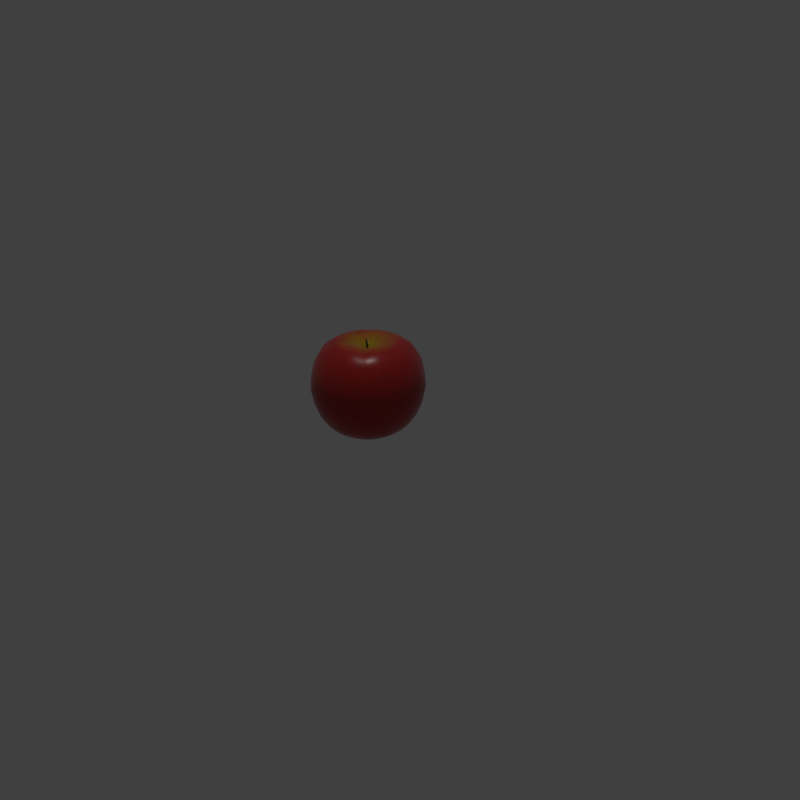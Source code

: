# Source: apple1.blend  (saved by Blender 2.79.0; exported with 4.5.12 LTS)
import bpy
from mathutils import Matrix  # noqa: F401  (used for matrix-valued properties, if any)

bpy.ops.wm.read_factory_settings(use_empty=True)
scene = bpy.context.scene
scene.name = 'Scene'

# ---- collections
col_collection_1 = bpy.data.collections.new('Collection 1'); scene.collection.children.link(col_collection_1)

# ---- images (referenced by path relative to the original .blend; pixels are not part of the script)
import os
ASSET_DIR = os.environ.get("B2B_ASSET_DIR", "")  # directory of the original .blend (textures are referenced by path, not embedded)
HERE = os.path.dirname(os.path.abspath(__file__))  # packed textures are extracted next to this script under _unpacked/

def load_image(name, relpath, width, height, colorspace="sRGB"):
    """Load a texture the original file referenced (path relative to the .blend, or extracted next to this script)."""
    p = next((c for c in (os.path.join(HERE, relpath), os.path.join(ASSET_DIR, relpath)) if relpath and os.path.exists(c)), "")
    if p:
        img = bpy.data.images.load(p, check_existing=True)
        img.name = name
    else:  # same state as the original file: an image datablock whose file is absent (Cycles renders it pink)
        img = bpy.data.images.new(name, width, height)
        img.source = "FILE"
        img.filepath = "//" + (relpath or name)
    img.colorspace_settings.name = colorspace
    return img
img_texture_test = load_image('texture_test', '', 1024, 1024, 'sRGB')

# ---- materials (node trees are filled in below, after node groups)
mat_apple = bpy.data.materials.new('apple')
mat_apple.alpha_threshold = 0.0
mat_apple.roughness = 0.5
mat_stem = bpy.data.materials.new('stem')
mat_stem.alpha_threshold = 0.0
mat_stem.roughness = 0.5

# ---- material node trees
mat_apple.use_nodes = True; mat_apple.node_tree.nodes.clear()
mat_stem.use_nodes = True; mat_stem.node_tree.nodes.clear()
_N = mat_stem.node_tree.nodes; _L = mat_stem.node_tree.links
n0 = _N.new('ShaderNodeOutputMaterial'); n0.name = 'Material Output'; n0.location = (550, 300)
n1 = _N.new('ShaderNodeBsdfPrincipled'); n1.name = 'Principled BSDF'; n1.location = (320, 313)
n1.width = 150
n1.subsurface_method = 'BURLEY'
n1.inputs[2].default_value = 0.875
n1.inputs[3].default_value = 1.45
n1.inputs[9].default_value = (1.0, 1.0, 1.0)
n2 = _N.new('ShaderNodeTexNoise'); n2.name = 'Noise Texture'; n2.location = (-464, 191)
n2.inputs[2].default_value = 20.0
n2.inputs[3].default_value = 12.0
n3 = _N.new('ShaderNodeValToRGB'); n3.name = 'ColorRamp'; n3.location = (-239, 324)
while len(n3.color_ramp.elements) > 1: n3.color_ramp.elements.remove(n3.color_ramp.elements[-1])
n3.color_ramp.elements[0].position = 0.0; n3.color_ramp.elements[0].color = (0.04188, 0.02736, 0.02246, 1.0)
_e = n3.color_ramp.elements.new(0.5); _e.color = (0.07824, 0.1, 0.03111, 1.0)
n4 = _N.new('ShaderNodeTexImage'); n4.name = 'Image Texture'; n4.location = (547, 185)
n4.width = 140
n4.image = img_texture_test
_L.new(n1.outputs[0], n0.inputs[0])
_L.new(n2.outputs[0], n3.inputs[0])
_L.new(n3.outputs[0], n1.inputs[0])
n0.is_active_output = True

# ---- world
world_world = bpy.data.worlds.new('World'); scene.world = world_world
world_world.color = (0.05088, 0.05088, 0.05088)
world_world.use_sun_shadow = False
world_world.sun_shadow_jitter_overblur = 0.0
world_world.cycles.sampling_method = 'MANUAL'

# ---- cameras
cam_camera = bpy.data.cameras.new('Camera')
cam_camera.clip_end = 100.0
cam_camera.lens = 35.0
cam_camera.sensor_width = 32.0
cam_camera.sensor_height = 18.0
cam_camera.ortho_scale = 7.314
cam_camera.dof.focus_distance = 0.0

# ---- lights
light_area = bpy.data.lights.new('Area', 'AREA')
light_area.transmission_factor = 0.0
light_area.energy = 235.6
light_area.shadow_buffer_clip_start = 0.5
light_area.shadow_soft_size = 0.46
light_area.shadow_maximum_resolution = 0.006
light_area.use_absolute_resolution = True
light_area.size = 0.46
light_area.size_y = 0.1

# ---- meshes
me_sphere = bpy.data.meshes.new('Sphere')
me_sphere.from_pydata([(0.0, 2.98e-08, 0.07752), (0.00923, 0.04756, 1.144), (0.03668, 0.189, 1.215), (0.09104, 0.4691, 1.182), (0.1098, 0.5658, 1.114), (0.1284, 0.6618, 0.9628), (0.1363, 0.7025, 0.7986), (0.139, 0.7163, 0.6279), (0.1329, 0.685, 0.4572), (0.1209, 0.6228, 0.2931), (0.1061, 0.5465, 0.1793), (0.09256, 0.477, 0.1128), (0.07091, 0.3654, 0.04341), (0.04934, 0.2542, 0.003871), (0.007663, 0.03949, 0.06655), (0.01811, 0.0448, 1.144), (0.07195, 0.1781, 1.215), (0.1786, 0.4419, 1.182), (0.2154, 0.533, 1.114), (0.2519, 0.6234, 0.9628), (0.2674, 0.6618, 0.7986), (0.2727, 0.6747, 0.6279), (0.2607, 0.6452, 0.4572), (0.2371, 0.5867, 0.2931), (0.208, 0.5148, 0.1793), (0.1816, 0.4493, 0.1128), (0.1391, 0.3442, 0.04341), (0.09678, 0.2395, 0.008871), (0.01503, 0.0372, 0.0678), (0.02628, 0.04032, 1.144), (0.1045, 0.1602, 1.215), (0.2593, 0.3977, 1.182), (0.3127, 0.4797, 1.114), (0.3657, 0.561, 0.9628), (0.3882, 0.5956, 0.7986), (0.3958, 0.6072, 0.6279), (0.3785, 0.5807, 0.4572), (0.3442, 0.528, 0.2931), (0.302, 0.4633, 0.1793), (0.2636, 0.4044, 0.1128), (0.2019, 0.3098, 0.04341), (0.1405, 0.2155, 0.01637), (0.02182, 0.03348, 0.06967), (0.03345, 0.03429, 1.144), (0.133, 0.1363, 1.215), (0.33, 0.3382, 1.182), (0.398, 0.4079, 1.114), (0.4655, 0.4771, 0.9628), (0.4941, 0.5065, 0.7986), (0.5038, 0.5164, 0.6279), (0.4818, 0.4938, 0.4572), (0.4381, 0.449, 0.2931), (0.3844, 0.394, 0.1793), (0.3355, 0.3439, 0.1128), (0.257, 0.2634, 0.04341), (0.1788, 0.1833, 0.01637), (0.02778, 0.02847, 0.06967), (0.03934, 0.02694, 1.133), (0.1563, 0.1071, 1.203), (0.388, 0.2657, 1.17), (0.468, 0.3205, 1.103), (0.5473, 0.3749, 0.9533), (0.581, 0.3979, 0.7908), (0.5924, 0.4057, 0.6218), (0.5665, 0.388, 0.4528), (0.5151, 0.3528, 0.2903), (0.452, 0.3096, 0.1777), (0.3945, 0.2702, 0.1118), (0.3022, 0.207, 0.04314), (0.2103, 0.144, 0.01637), (0.03266, 0.02237, 0.06964), (0.04371, 0.01856, 1.144), (0.1737, 0.07375, 1.215), (0.4311, 0.183, 1.182), (0.52, 0.2208, 1.114), (0.6082, 0.2582, 0.9628), (0.6456, 0.2741, 0.7986), (0.6583, 0.2795, 0.6279), (0.6295, 0.2673, 0.4572), (0.5723, 0.243, 0.2931), (0.5022, 0.2132, 0.1793), (0.4383, 0.1861, 0.1128), (0.3358, 0.1426, 0.04341), (0.2336, 0.09919, 0.008871), (0.03629, 0.01541, 0.0678), (0.0464, 0.009461, 1.144), (0.1844, 0.0376, 1.215), (0.4577, 0.09332, 1.182), (0.552, 0.1125, 1.114), (0.6456, 0.1316, 0.9628), (0.6854, 0.1397, 0.7986), (0.6988, 0.1425, 0.6279), (0.6682, 0.1362, 0.4572), (0.6076, 0.1239, 0.2931), (0.5332, 0.1087, 0.1793), (0.4653, 0.09488, 0.1128), (0.3565, 0.07268, 0.04341), (0.248, 0.05057, 0.003871), (0.03853, 0.007855, 0.06655), (0.04731, 3.317e-08, 1.144), (0.188, 4.322e-08, 1.215), (0.4667, 4.059e-08, 1.182), (0.5628, 3.279e-08, 1.114), (0.6583, 7.494e-08, 0.9628), (0.6988, -1.212e-08, 0.7986), (0.7125, -1.239e-09, 0.6279), (0.6813, -1.007e-08, 0.4572), (0.6195, 1.052e-07, 0.2931), (0.5436, 3.414e-08, 0.1793), (0.4745, 3.993e-08, 0.1128), (0.3635, 2.514e-08, 0.04341), (0.2529, 4.93e-08, 0.001371), (0.03928, 4.247e-08, 0.06592), (0.0464, -0.009461, 1.144), (0.1844, -0.0376, 1.215), (0.4577, -0.09332, 1.182), (0.552, -0.1125, 1.114), (0.6456, -0.1316, 0.9628), (0.6854, -0.1397, 0.7986), (0.6988, -0.1425, 0.6279), (0.6682, -0.1362, 0.4572), (0.6076, -0.1239, 0.2931), (0.5332, -0.1087, 0.1793), (0.4653, -0.09488, 0.1128), (0.3565, -0.07268, 0.04341), (0.248, -0.05057, 0.003871), (0.03853, -0.007855, 0.06655), (0.04371, -0.01856, 1.144), (0.1737, -0.07375, 1.215), (0.4311, -0.183, 1.182), (0.52, -0.2208, 1.114), (0.6082, -0.2582, 0.9628), (0.6456, -0.2741, 0.7986), (0.6583, -0.2795, 0.6279), (0.6295, -0.2673, 0.4572), (0.5723, -0.243, 0.2931), (0.5022, -0.2132, 0.1793), (0.4383, -0.1861, 0.1128), (0.3358, -0.1426, 0.04341), (0.2336, -0.09919, 0.008871), (0.03629, -0.01541, 0.0678), (0.03934, -0.02694, 1.144), (0.1563, -0.1071, 1.215), (0.388, -0.2657, 1.182), (0.468, -0.3205, 1.114), (0.5473, -0.3749, 0.9628), (0.581, -0.3979, 0.7986), (0.5924, -0.4057, 0.6279), (0.5665, -0.388, 0.4572), (0.5151, -0.3528, 0.2931), (0.452, -0.3096, 0.1793), (0.3945, -0.2702, 0.1128), (0.3022, -0.207, 0.04341), (0.2103, -0.144, 0.01637), (0.03266, -0.02237, 0.06967), (0.03345, -0.03429, 1.133), (0.133, -0.1363, 1.203), (0.33, -0.3382, 1.17), (0.398, -0.4079, 1.103), (0.4655, -0.4771, 0.9533), (0.4941, -0.5065, 0.7908), (0.5038, -0.5164, 0.6218), (0.4818, -0.4938, 0.4528), (0.4381, -0.449, 0.2903), (0.3844, -0.394, 0.1777), (0.3355, -0.3439, 0.1118), (0.257, -0.2634, 0.04314), (0.1788, -0.1833, 0.01637), (0.02778, -0.02847, 0.06964), (0.02628, -0.04032, 1.133), (0.1045, -0.1602, 1.203), (0.2593, -0.3977, 1.17), (0.3127, -0.4797, 1.103), (0.3657, -0.561, 0.9536), (0.3882, -0.5956, 0.7911), (0.3958, -0.6072, 0.6221), (0.3785, -0.5807, 0.4531), (0.3442, -0.528, 0.2906), (0.302, -0.4633, 0.1779), (0.2636, -0.4044, 0.1121), (0.2019, -0.3098, 0.04341), (0.1405, -0.2155, 0.01664), (0.02182, -0.03348, 0.06971), (0.01811, -0.0448, 1.144), (0.07195, -0.1781, 1.215), (0.1786, -0.4419, 1.182), (0.2154, -0.533, 1.114), (0.2519, -0.6234, 0.9628), (0.2674, -0.6618, 0.7986), (0.2727, -0.6747, 0.6279), (0.2607, -0.6452, 0.4572), (0.2371, -0.5867, 0.2931), (0.208, -0.5148, 0.1793), (0.1816, -0.4493, 0.1128), (0.1391, -0.3442, 0.04341), (0.09678, -0.2395, 0.008871), (0.01503, -0.0372, 0.0678), (0.00923, -0.04756, 1.144), (0.03668, -0.189, 1.215), (0.09104, -0.4691, 1.182), (0.1098, -0.5658, 1.114), (0.1284, -0.6618, 0.9628), (0.1363, -0.7025, 0.7986), (0.139, -0.7163, 0.6279), (0.1329, -0.685, 0.4572), (0.1209, -0.6228, 0.2931), (0.1061, -0.5465, 0.1793), (0.09256, -0.477, 0.1128), (0.07091, -0.3654, 0.04341), (0.04934, -0.2542, 0.003871), (0.007663, -0.03949, 0.06655), (3.276e-08, -0.04849, 1.144), (2.926e-08, -0.1927, 1.215), (-3.285e-08, -0.4783, 1.182), (-7.483e-08, -0.5769, 1.114), (2.552e-08, -0.6747, 0.9628), (-8.065e-08, -0.7163, 0.7986), (-9.126e-08, -0.7303, 0.6279), (-7.647e-08, -0.6984, 0.4572), (2.823e-08, -0.635, 0.2931), (-6.843e-08, -0.5572, 0.1793), (-3.296e-08, -0.4863, 0.1128), (-2.169e-08, -0.3725, 0.04341), (-1.437e-08, -0.2592, 0.001371), (-4.327e-09, -0.04026, 0.06592), (-0.00923, -0.04756, 1.144), (-0.03668, -0.189, 1.215), (-0.09104, -0.4691, 1.182), (-0.1098, -0.5658, 1.114), (-0.1284, -0.6618, 0.9628), (-0.1363, -0.7025, 0.7986), (-0.139, -0.7163, 0.6279), (-0.1329, -0.685, 0.4572), (-0.1209, -0.6228, 0.2931), (-0.1061, -0.5465, 0.1793), (-0.09256, -0.477, 0.1128), (-0.07091, -0.3654, 0.04341), (-0.04934, -0.2542, 0.003871), (-0.007663, -0.03949, 0.06655), (-2.98e-08, -5.96e-08, 1.053), (-0.01811, -0.0448, 1.144), (-0.07195, -0.1781, 1.215), (-0.1786, -0.4419, 1.182), (-0.2154, -0.533, 1.114), (-0.2519, -0.6234, 0.9628), (-0.2674, -0.6618, 0.7986), (-0.2727, -0.6747, 0.6279), (-0.2607, -0.6452, 0.4572), (-0.2371, -0.5867, 0.2931), (-0.208, -0.5148, 0.1793), (-0.1816, -0.4493, 0.1128), (-0.1391, -0.3442, 0.04341), (-0.09678, -0.2395, 0.008871), (-0.01503, -0.0372, 0.0678), (-0.02628, -0.04032, 1.144), (-0.1045, -0.1602, 1.215), (-0.2593, -0.3977, 1.182), (-0.3127, -0.4797, 1.114), (-0.3657, -0.561, 0.9628), (-0.3882, -0.5956, 0.7986), (-0.3958, -0.6072, 0.6279), (-0.3785, -0.5807, 0.4572), (-0.3442, -0.528, 0.2931), (-0.302, -0.4633, 0.1793), (-0.2636, -0.4044, 0.1128), (-0.2019, -0.3098, 0.04341), (-0.1405, -0.2155, 0.01637), (-0.02182, -0.03348, 0.06967), (-0.03345, -0.03429, 1.133), (-0.133, -0.1363, 1.203), (-0.33, -0.3382, 1.17), (-0.398, -0.4079, 1.103), (-0.4655, -0.4771, 0.9533), (-0.4941, -0.5065, 0.7908), (-0.5038, -0.5164, 0.6218), (-0.4818, -0.4938, 0.4528), (-0.4381, -0.449, 0.2903), (-0.3844, -0.394, 0.1777), (-0.3355, -0.3439, 0.1118), (-0.257, -0.2634, 0.04314), (-0.1788, -0.1833, 0.01637), (-0.02778, -0.02847, 0.06964), (-0.03934, -0.02694, 1.144), (-0.1563, -0.1071, 1.215), (-0.388, -0.2657, 1.182), (-0.468, -0.3205, 1.114), (-0.5473, -0.3749, 0.9628), (-0.581, -0.3979, 0.7986), (-0.5924, -0.4057, 0.6279), (-0.5665, -0.388, 0.4572), (-0.5151, -0.3528, 0.2931), (-0.452, -0.3096, 0.1793), (-0.3945, -0.2702, 0.1128), (-0.3022, -0.207, 0.04341), (-0.2103, -0.144, 0.01637), (-0.03266, -0.02237, 0.06967), (-0.04371, -0.01856, 1.144), (-0.1737, -0.07375, 1.215), (-0.4311, -0.183, 1.182), (-0.52, -0.2208, 1.114), (-0.6082, -0.2582, 0.9628), (-0.6456, -0.2741, 0.7986), (-0.6583, -0.2795, 0.6279), (-0.6295, -0.2673, 0.4572), (-0.5723, -0.243, 0.2931), (-0.5022, -0.2132, 0.1793), (-0.4383, -0.1861, 0.1128), (-0.3358, -0.1426, 0.04341), (-0.2336, -0.09919, 0.008871), (-0.03629, -0.01541, 0.0678), (-0.0464, -0.009461, 1.144), (-0.1844, -0.0376, 1.215), (-0.4577, -0.09332, 1.182), (-0.552, -0.1125, 1.114), (-0.6456, -0.1316, 0.9628), (-0.6854, -0.1397, 0.7986), (-0.6988, -0.1425, 0.6279), (-0.6682, -0.1362, 0.4572), (-0.6076, -0.1239, 0.2931), (-0.5332, -0.1087, 0.1793), (-0.4653, -0.09488, 0.1128), (-0.3565, -0.07268, 0.04341), (-0.248, -0.05057, 0.003871), (-0.03853, -0.007855, 0.06655), (-0.04731, 3.789e-08, 1.145), (-0.188, 5.356e-08, 1.215), (-0.4667, 1.313e-07, 1.182), (-0.5628, 1.672e-07, 1.114), (-0.6583, 4.229e-08, 0.9633), (-0.6988, 2.055e-07, 0.7996), (-0.7125, 1.729e-07, 0.6293), (-0.6813, 2.021e-07, 0.459), (-0.6195, 4.38e-08, 0.2953), (-0.5436, 1.64e-07, 0.1818), (-0.4745, 1.322e-07, 0.1155), (-0.3635, 8.01e-08, 0.04626), (-0.2529, 8.463e-08, 0.004322), (-0.03928, 4.094e-08, 0.06665), (-0.0464, 0.009461, 1.144), (-0.1844, 0.0376, 1.215), (-0.4577, 0.09332, 1.182), (-0.552, 0.1125, 1.114), (-0.6456, 0.1316, 0.9628), (-0.6854, 0.1397, 0.7986), (-0.6988, 0.1425, 0.6279), (-0.6682, 0.1362, 0.4572), (-0.6076, 0.1239, 0.2931), (-0.5332, 0.1087, 0.1793), (-0.4653, 0.09488, 0.1128), (-0.3565, 0.07268, 0.04341), (-0.248, 0.05057, 0.003871), (-0.03853, 0.007855, 0.06655), (-0.04371, 0.01856, 1.144), (-0.1737, 0.07375, 1.215), (-0.4311, 0.183, 1.182), (-0.52, 0.2208, 1.114), (-0.6082, 0.2582, 0.9628), (-0.6456, 0.2741, 0.7986), (-0.6583, 0.2795, 0.6279), (-0.6295, 0.2673, 0.4572), (-0.5723, 0.243, 0.2931), (-0.5022, 0.2132, 0.1793), (-0.4383, 0.1861, 0.1128), (-0.3358, 0.1426, 0.04341), (-0.2336, 0.09919, 0.008871), (-0.03629, 0.01541, 0.0678), (-0.03934, 0.02694, 1.144), (-0.1563, 0.1071, 1.215), (-0.388, 0.2657, 1.182), (-0.468, 0.3205, 1.114), (-0.5473, 0.3749, 0.9628), (-0.581, 0.3979, 0.7986), (-0.5924, 0.4057, 0.6279), (-0.5665, 0.388, 0.4572), (-0.5151, 0.3528, 0.2931), (-0.452, 0.3096, 0.1793), (-0.3945, 0.2702, 0.1128), (-0.3022, 0.207, 0.04341), (-0.2103, 0.144, 0.01637), (-0.03266, 0.02237, 0.06967), (-0.03345, 0.03429, 1.133), (-0.133, 0.1363, 1.203), (-0.33, 0.3382, 1.17), (-0.398, 0.4079, 1.103), (-0.4655, 0.4771, 0.9536), (-0.4941, 0.5065, 0.7911), (-0.5038, 0.5164, 0.6221), (-0.4818, 0.4938, 0.4531), (-0.4381, 0.449, 0.2906), (-0.3844, 0.394, 0.1779), (-0.3355, 0.3439, 0.1121), (-0.257, 0.2634, 0.04341), (-0.1788, 0.1833, 0.01664), (-0.02778, 0.02847, 0.06971), (-0.02628, 0.04032, 1.144), (-0.1045, 0.1602, 1.215), (-0.2593, 0.3977, 1.182), (-0.3127, 0.4797, 1.114), (-0.3657, 0.561, 0.9628), (-0.3882, 0.5956, 0.7986), (-0.3958, 0.6072, 0.6279), (-0.3785, 0.5807, 0.4572), (-0.3442, 0.528, 0.2931), (-0.302, 0.4633, 0.1793), (-0.2636, 0.4044, 0.1128), (-0.2019, 0.3098, 0.04341), (-0.1405, 0.2155, 0.01637), (-0.02182, 0.03348, 0.06967), (-0.01811, 0.0448, 1.144), (-0.07195, 0.1781, 1.215), (-0.1786, 0.4419, 1.182), (-0.2154, 0.533, 1.114), (-0.2519, 0.6234, 0.9628), (-0.2674, 0.6618, 0.7986), (-0.2727, 0.6747, 0.6279), (-0.2607, 0.6452, 0.4572), (-0.2371, 0.5867, 0.2931), (-0.208, 0.5148, 0.1793), (-0.1816, 0.4493, 0.1128), (-0.1391, 0.3442, 0.04341), (-0.09678, 0.2395, 0.008871), (-0.01503, 0.0372, 0.0678), (-0.00923, 0.04756, 1.144), (-0.03668, 0.189, 1.215), (-0.09104, 0.4691, 1.182), (-0.1098, 0.5658, 1.114), (-0.1284, 0.6618, 0.9628), (-0.1363, 0.7025, 0.7986), (-0.139, 0.7163, 0.6279), (-0.1329, 0.685, 0.4572), (-0.1209, 0.6228, 0.2931), (-0.1061, 0.5465, 0.1793), (-0.09256, 0.477, 0.1128), (-0.07091, 0.3654, 0.04341), (-0.04934, 0.2542, 0.003871), (-0.007663, 0.03949, 0.06655), (3.736e-08, 0.04849, 1.144), (5.7e-08, 0.1927, 1.215), (8.516e-08, 0.4783, 1.182), (1.672e-07, 0.5769, 1.114), (2.552e-08, 0.6747, 0.9628), (1.635e-07, 0.7163, 0.7986), (1.742e-07, 0.7303, 0.6279), (1.616e-07, 0.6984, 0.4572), (2.823e-08, 0.635, 0.2931), (1.654e-07, 0.5572, 0.1793), (8.702e-08, 0.4863, 0.1128), (6.605e-08, 0.3725, 0.04341), (3.486e-08, 0.2592, 0.001371), (-2.077e-09, 0.04026, 0.06592), (0.05419, 0.2792, 1.237), (0.07448, 0.3838, 1.22), (0.1063, 0.263, 1.237), (0.1461, 0.3615, 1.22), (0.1543, 0.2367, 1.237), (0.2121, 0.3254, 1.22), (0.1964, 0.2013, 1.237), (0.2699, 0.2767, 1.22), (0.231, 0.1582, 1.225), (0.3174, 0.2174, 1.207), (0.2566, 0.109, 1.237), (0.3527, 0.1497, 1.22), (0.2724, 0.05554, 1.237), (0.3744, 0.07634, 1.22), (0.2778, 4.22e-08, 1.237), (0.3818, 4.061e-08, 1.22), (0.2724, -0.05554, 1.237), (0.3744, -0.07634, 1.22), (0.2566, -0.109, 1.237), (0.3527, -0.1497, 1.22), (0.231, -0.1582, 1.237), (0.3174, -0.2174, 1.22), (0.1964, -0.2013, 1.225), (0.2699, -0.2767, 1.207), (0.1543, -0.2367, 1.225), (0.2121, -0.3254, 1.208), (0.1063, -0.263, 1.237), (0.1461, -0.3615, 1.22), (0.05419, -0.2792, 1.237), (0.07448, -0.3838, 1.22), (8.788e-09, -0.2847, 1.237), (-1.364e-08, -0.3913, 1.22), (-0.05419, -0.2792, 1.237), (-0.07448, -0.3838, 1.22), (-0.1063, -0.263, 1.237), (-0.1461, -0.3615, 1.22), (-0.1543, -0.2367, 1.237), (-0.2121, -0.3254, 1.22), (-0.1964, -0.2013, 1.225), (-0.2699, -0.2767, 1.207), (-0.231, -0.1582, 1.237), (-0.3174, -0.2174, 1.22), (-0.2566, -0.109, 1.237), (-0.3527, -0.1497, 1.22), (-0.2724, -0.05554, 1.237), (-0.3744, -0.07634, 1.22), (-0.2778, 7.916e-08, 1.237), (-0.3818, 1.061e-07, 1.219), (-0.2724, 0.05554, 1.237), (-0.3744, 0.07634, 1.22), (-0.2566, 0.109, 1.237), (-0.3527, 0.1497, 1.22), (-0.231, 0.1582, 1.237), (-0.3174, 0.2174, 1.22), (-0.1964, 0.2013, 1.225), (-0.2699, 0.2767, 1.208), (-0.1543, 0.2367, 1.237), (-0.2121, 0.3254, 1.22), (-0.1063, 0.263, 1.237), (-0.1461, 0.3615, 1.22), (-0.05419, 0.2792, 1.237), (-0.07448, 0.3838, 1.22), (6.615e-08, 0.2847, 1.237), (7.63e-08, 0.3913, 1.22), (-0.006354, 0.01406, 1.015), (0.0006771, 0.01218, 1.015), (0.005824, 0.007031, 1.015), (0.007708, 1.795e-07, 1.015), (0.005824, -0.007031, 1.015), (0.0006771, -0.01218, 1.015), (-0.006354, -0.01406, 1.015), (-0.01339, -0.01218, 1.015), (-0.01853, -0.007031, 1.015), (-0.02042, 1.739e-07, 1.015), (-0.01853, 0.007031, 1.015), (-0.01339, 0.01218, 1.015), (0.0006771, -0.01218, 1.124), (0.003021, -0.01937, 1.182), (0.005824, -0.007031, 1.124), (0.008168, -0.01422, 1.182), (0.007708, 1.795e-07, 1.124), (0.01005, -0.007187, 1.182), (0.005824, 0.007031, 1.124), (0.008168, -0.0001561, 1.182), (0.0006771, 0.01218, 1.124), (0.003021, 0.004991, 1.182), (-0.00401, 0.006875, 1.182), (-0.006354, 0.01406, 1.124), (-0.00401, -0.02125, 1.182), (-0.006354, -0.01406, 1.124), (-0.01104, -0.01937, 1.182), (-0.01339, -0.01218, 1.124), (-0.01619, -0.01422, 1.182), (-0.01853, -0.007031, 1.124), (-0.01807, -0.007187, 1.182), (-0.02042, 1.732e-07, 1.124), (-0.01619, -0.0001561, 1.182), (-0.01853, 0.007031, 1.124), (-0.01104, 0.004991, 1.182), (-0.01339, 0.01218, 1.124), (0.03693, 0.1903, 0.0025), (0.07244, 0.1793, 0.0075), (0.1052, 0.1613, 0.015), (0.1338, 0.1372, 0.015), (0.1574, 0.1078, 0.01501), (0.1749, 0.07425, 0.0075), (0.1857, 0.03785, 0.0025), (0.1893, 4.79e-08, 0.0), (0.1857, -0.03785, 0.0025), (0.1749, -0.07425, 0.0075), (0.1574, -0.1078, 0.015), (0.1338, -0.1372, 0.01501), (0.1052, -0.1613, 0.01528), (0.07244, -0.1793, 0.0075), (0.03693, -0.1903, 0.0025), (-1.411e-08, -0.194, 0.0), (-0.03693, -0.1903, 0.0025), (-0.07244, -0.1793, 0.0075), (-0.1052, -0.1613, 0.015), (-0.1338, -0.1372, 0.01501), (-0.1574, -0.1078, 0.015), (-0.1749, -0.07425, 0.0075), (-0.1857, -0.03785, 0.0025), (-0.1893, 6.311e-08, 0.002954), (-0.1857, 0.03785, 0.0025), (-0.1749, 0.07425, 0.0075), (-0.1574, 0.1078, 0.015), (-0.1338, 0.1372, 0.01528), (-0.1052, 0.1613, 0.015), (-0.07244, 0.1793, 0.0075), (-0.03693, 0.1903, 0.0025), (1.411e-08, 0.194, 0.0), (0.001165, -0.009741, 1.251), (-0.004762, -0.008366, 1.252), (0.005505, -0.0135, 1.246), (0.007093, -0.01863, 1.24), (0.005505, -0.02377, 1.235), (0.001165, -0.02752, 1.23), (-0.004762, -0.0289, 1.229), (-0.01069, -0.02752, 1.23), (-0.01503, -0.02377, 1.235), (-0.01662, -0.01863, 1.24), (-0.01503, -0.0135, 1.246), (-0.01069, -0.009741, 1.251), (0.02392, 0.1233, 1.187), (0.04693, 0.1161, 1.187), (0.06813, 0.1045, 1.187), (0.08671, 0.08888, 1.187), (0.102, 0.06983, 1.176), (0.1133, 0.0481, 1.187), (0.1203, 0.02452, 1.187), (0.1226, 4.281e-08, 1.187), (0.1203, -0.02452, 1.187), (0.1133, -0.0481, 1.187), (0.102, -0.06983, 1.187), (0.08671, -0.08888, 1.176), (0.06813, -0.1045, 1.176), (0.04693, -0.1161, 1.187), (0.02392, -0.1233, 1.187), (3.478e-08, -0.1257, 1.187), (-0.02392, -0.1233, 1.187), (-0.04693, -0.1161, 1.187), (-0.06813, -0.1045, 1.187), (-0.08671, -0.08888, 1.176), (-0.102, -0.06983, 1.187), (-0.1133, -0.0481, 1.187), (-0.1203, -0.02452, 1.187), (-0.1226, 5.136e-08, 1.187), (-0.1203, 0.02452, 1.187), (-0.1133, 0.0481, 1.187), (-0.102, 0.06983, 1.187), (-0.08671, 0.08888, 1.176), (-0.06813, 0.1045, 1.187), (-0.04693, 0.1161, 1.187), (-0.02392, 0.1233, 1.187), (5.084e-08, 0.1257, 1.187), (-1.64e-08, 3.473e-08, 0.06964), (0.009699, 0.04998, 0.05679), (0.0148, 0.03662, 0.05867), (0.03792, 0.007732, 0.05679), (0.04971, 3.722e-08, 0.05585), (0.03792, -0.007732, 0.05679), (0.02148, -0.03295, 0.06148), (0.01902, -0.04708, 0.05867), (0.007543, -0.03887, 0.05679), (-0.02148, -0.03295, 0.06148), (-0.03515, -0.03603, 0.06148), (-0.03215, -0.02202, 0.06148), (-0.03792, 0.007732, 0.05679), (-0.04593, 0.0195, 0.05867), (-0.03215, 0.02202, 0.06148), (-1.237e-08, 0.03963, 0.05585), (-0.008216, 0.02551, 0.05899), (0.01711, 0.02034, 0.0604), (0.0228, 0.01324, 0.05946), (0.02451, -0.0123, 0.05946), (0.02047, -0.01851, 0.06181), (-0.001706, -0.02792, 0.05946), (-0.008848, -0.02646, 0.06181), (-0.02582, -0.009069, 0.06181), (-0.02724, -0.001748, 0.05946), (-0.01613, 0.02117, 0.06181), (0.02452, 0.1264, 0.01613), (0.0481, 0.119, 0.02113), (0.06983, 0.1071, 0.02863), (0.08888, 0.0911, 0.02863), (0.1045, 0.07158, 0.02851), (0.1161, 0.0493, 0.02113), (0.1233, 0.02514, 0.01613), (0.1257, 4.651e-08, 0.01363), (0.1233, -0.02514, 0.01613), (0.1161, -0.0493, 0.02113), (0.1045, -0.07158, 0.02863), (0.08888, -0.0911, 0.02851), (0.06983, -0.1071, 0.02878), (0.0481, -0.119, 0.02113), (0.02452, -0.1264, 0.01613), (-1.385e-08, -0.1288, 0.01363), (-0.02452, -0.1264, 0.01613), (-0.0481, -0.119, 0.02113), (-0.06983, -0.1071, 0.02863), (-0.08888, -0.0911, 0.02851), (-0.1045, -0.07158, 0.02863), (-0.1161, -0.0493, 0.02113), (-0.1233, -0.02514, 0.01613), (-0.1257, 4.159e-08, 0.01655), (-0.1233, 0.02514, 0.01613), (-0.1161, 0.0493, 0.02113), (-0.1045, 0.07158, 0.02863), (-0.08888, 0.0911, 0.02878), (-0.06983, 0.1071, 0.02863), (-0.0481, 0.119, 0.02113), (-0.02452, 0.1264, 0.01613), (-6.646e-09, 0.1288, 0.01363), (-2.739e-05, -4.26e-05, 0.06714), (0.004261, 0.02204, 0.04679), (0.006513, 0.01614, 0.04867), (0.01673, 0.00338, 0.04679), (0.02193, -3.528e-05, 0.04585), (0.01673, -0.00345, 0.04679), (0.009465, -0.01459, 0.05148), (0.00838, -0.02083, 0.04867), (0.003309, -0.0172, 0.04679), (-0.009511, -0.01459, 0.05148), (-0.01555, -0.01595, 0.05148), (-0.01422, -0.00976, 0.05148), (-0.01677, 0.00338, 0.04679), (-0.02031, 0.008577, 0.04867), (-0.01422, 0.00969, 0.05148), (-2.268e-05, 0.01747, 0.04585), (-0.003651, 0.01123, 0.049), (0.007536, 0.008949, 0.0504), (0.01005, 0.00581, 0.04946), (0.0108, -0.005467, 0.04946), (0.009017, -0.008209, 0.05181), (-0.000776, -0.01237, 0.04946), (-0.00393, -0.01172, 0.05181), (-0.01143, -0.004041, 0.05181), (-0.01205, -0.0008074, 0.04946), (-0.007145, 0.009316, 0.05181)], [], [(447, 446, 11, 12), (448, 447, 12, 13), (441, 440, 5, 6), (581, 448, 13, 550), (442, 441, 6, 7), (0, 449, 14), (443, 442, 7, 8), (444, 443, 8, 9), (625, 436, 1, 594), (445, 444, 9, 10), (512, 437, 2, 450), (446, 445, 10, 11), (439, 438, 3, 4), (450, 2, 16, 452), (11, 10, 24, 25), (4, 3, 17, 18), (12, 11, 25, 26), (440, 439, 4, 5), (13, 12, 26, 27), (6, 5, 19, 20), (550, 13, 27, 551), (7, 6, 20, 21), (15, 239, 29), (0, 14, 28), (8, 7, 21, 22), (9, 8, 22, 23), (594, 1, 15, 595), (10, 9, 23, 24), (21, 20, 34, 35), (29, 239, 43), (0, 28, 42), (22, 21, 35, 36), (23, 22, 36, 37), (595, 15, 29, 596), (24, 23, 37, 38), (452, 16, 30, 454), (25, 24, 38, 39), (18, 17, 31, 32), (26, 25, 39, 40), (5, 4, 18, 19), (27, 26, 40, 41), (20, 19, 33, 34), (551, 27, 41, 552), (39, 38, 52, 53), (32, 31, 45, 46), (40, 39, 53, 54), (19, 18, 32, 33), (41, 40, 54, 55), (34, 33, 47, 48), (552, 41, 55, 553), (35, 34, 48, 49), (43, 239, 57), (0, 42, 56), (36, 35, 49, 50), (37, 36, 50, 51), (596, 29, 43, 597), (38, 37, 51, 52), (454, 30, 44, 456), (0, 56, 70), (50, 49, 63, 64), (57, 239, 71), (51, 50, 64, 65), (597, 43, 57, 598), (52, 51, 65, 66), (456, 44, 58, 458), (53, 52, 66, 67), (46, 45, 59, 60), (54, 53, 67, 68), (33, 32, 46, 47), (55, 54, 68, 69), (48, 47, 61, 62), (553, 55, 69, 554), (49, 48, 62, 63), (68, 67, 81, 82), (47, 46, 60, 61), (69, 68, 82, 83), (62, 61, 75, 76), (554, 69, 83, 555), (63, 62, 76, 77), (71, 239, 85), (0, 70, 84), (64, 63, 77, 78), (65, 64, 78, 79), (598, 57, 71, 599), (66, 65, 79, 80), (458, 58, 72, 460), (67, 66, 80, 81), (60, 59, 73, 74), (85, 239, 99), (79, 78, 92, 93), (599, 71, 85, 600), (80, 79, 93, 94), (460, 72, 86, 462), (81, 80, 94, 95), (74, 73, 87, 88), (82, 81, 95, 96), (61, 60, 74, 75), (83, 82, 96, 97), (76, 75, 89, 90), (555, 83, 97, 556), (77, 76, 90, 91), (0, 84, 98), (78, 77, 91, 92), (75, 74, 88, 89), (97, 96, 110, 111), (90, 89, 103, 104), (556, 97, 111, 557), (91, 90, 104, 105), (99, 239, 113), (0, 98, 112), (92, 91, 105, 106), (93, 92, 106, 107), (600, 85, 99, 601), (94, 93, 107, 108), (462, 86, 100, 464), (95, 94, 108, 109), (88, 87, 101, 102), (96, 95, 109, 110), (107, 106, 120, 121), (601, 99, 113, 602), (108, 107, 121, 122), (464, 100, 114, 466), (109, 108, 122, 123), (102, 101, 115, 116), (110, 109, 123, 124), (89, 88, 102, 103), (111, 110, 124, 125), (104, 103, 117, 118), (557, 111, 125, 558), (105, 104, 118, 119), (113, 239, 127), (0, 112, 126), (106, 105, 119, 120), (125, 124, 138, 139), (118, 117, 131, 132), (558, 125, 139, 559), (119, 118, 132, 133), (127, 239, 141), (0, 126, 140), (120, 119, 133, 134), (121, 120, 134, 135), (602, 113, 127, 603), (122, 121, 135, 136), (466, 114, 128, 468), (123, 122, 136, 137), (116, 115, 129, 130), (124, 123, 137, 138), (103, 102, 116, 117), (603, 127, 141, 604), (136, 135, 149, 150), (468, 128, 142, 470), (137, 136, 150, 151), (130, 129, 143, 144), (138, 137, 151, 152), (117, 116, 130, 131), (139, 138, 152, 153), (132, 131, 145, 146), (559, 139, 153, 560), (133, 132, 146, 147), (141, 239, 155), (0, 140, 154), (134, 133, 147, 148), (135, 134, 148, 149), (146, 145, 159, 160), (560, 153, 167, 561), (147, 146, 160, 161), (155, 239, 169), (0, 154, 168), (148, 147, 161, 162), (149, 148, 162, 163), (604, 141, 155, 605), (150, 149, 163, 164), (470, 142, 156, 472), (151, 150, 164, 165), (144, 143, 157, 158), (152, 151, 165, 166), (131, 130, 144, 145), (153, 152, 166, 167), (164, 163, 177, 178), (472, 156, 170, 474), (165, 164, 178, 179), (158, 157, 171, 172), (166, 165, 179, 180), (145, 144, 158, 159), (167, 166, 180, 181), (160, 159, 173, 174), (561, 167, 181, 562), (161, 160, 174, 175), (169, 239, 183), (0, 168, 182), (162, 161, 175, 176), (163, 162, 176, 177), (605, 155, 169, 606), (562, 181, 195, 563), (175, 174, 188, 189), (183, 239, 197), (0, 182, 196), (176, 175, 189, 190), (177, 176, 190, 191), (606, 169, 183, 607), (178, 177, 191, 192), (474, 170, 184, 476), (179, 178, 192, 193), (172, 171, 185, 186), (180, 179, 193, 194), (159, 158, 172, 173), (181, 180, 194, 195), (174, 173, 187, 188), (193, 192, 206, 207), (186, 185, 199, 200), (194, 193, 207, 208), (173, 172, 186, 187), (195, 194, 208, 209), (188, 187, 201, 202), (563, 195, 209, 564), (189, 188, 202, 203), (197, 239, 211), (0, 196, 210), (190, 189, 203, 204), (191, 190, 204, 205), (607, 183, 197, 608), (192, 191, 205, 206), (476, 184, 198, 478), (211, 239, 225), (0, 210, 224), (204, 203, 217, 218), (205, 204, 218, 219), (608, 197, 211, 609), (206, 205, 219, 220), (478, 198, 212, 480), (207, 206, 220, 221), (200, 199, 213, 214), (208, 207, 221, 222), (187, 186, 200, 201), (209, 208, 222, 223), (202, 201, 215, 216), (564, 209, 223, 565), (203, 202, 216, 217), (214, 213, 227, 228), (222, 221, 235, 236), (201, 200, 214, 215), (223, 222, 236, 237), (216, 215, 229, 230), (565, 223, 237, 566), (217, 216, 230, 231), (225, 239, 240), (0, 224, 238), (218, 217, 231, 232), (219, 218, 232, 233), (609, 211, 225, 610), (220, 219, 233, 234), (480, 212, 226, 482), (221, 220, 234, 235), (232, 231, 246, 247), (240, 239, 254), (233, 232, 247, 248), (610, 225, 240, 611), (234, 233, 248, 249), (482, 226, 241, 484), (235, 234, 249, 250), (228, 227, 242, 243), (236, 235, 250, 251), (215, 214, 228, 229), (237, 236, 251, 252), (230, 229, 244, 245), (566, 237, 252, 567), (231, 230, 245, 246), (0, 238, 253), (251, 250, 264, 265), (229, 228, 243, 244), (252, 251, 265, 266), (245, 244, 258, 259), (567, 252, 266, 568), (246, 245, 259, 260), (254, 239, 268), (0, 253, 267), (247, 246, 260, 261), (248, 247, 261, 262), (611, 240, 254, 612), (249, 248, 262, 263), (484, 241, 255, 486), (250, 249, 263, 264), (243, 242, 256, 257), (268, 239, 282), (262, 261, 275, 276), (612, 254, 268, 613), (263, 262, 276, 277), (486, 255, 269, 488), (264, 263, 277, 278), (257, 256, 270, 271), (265, 264, 278, 279), (244, 243, 257, 258), (266, 265, 279, 280), (259, 258, 272, 273), (568, 266, 280, 569), (260, 259, 273, 274), (0, 267, 281), (261, 260, 274, 275), (258, 257, 271, 272), (280, 279, 293, 294), (273, 272, 286, 287), (569, 280, 294, 570), (274, 273, 287, 288), (282, 239, 296), (0, 281, 295), (275, 274, 288, 289), (276, 275, 289, 290), (613, 268, 282, 614), (277, 276, 290, 291), (488, 269, 283, 490), (278, 277, 291, 292), (271, 270, 284, 285), (279, 278, 292, 293), (290, 289, 303, 304), (614, 282, 296, 615), (291, 290, 304, 305), (490, 283, 297, 492), (292, 291, 305, 306), (285, 284, 298, 299), (293, 292, 306, 307), (272, 271, 285, 286), (294, 293, 307, 308), (287, 286, 300, 301), (570, 294, 308, 571), (288, 287, 301, 302), (296, 239, 310), (0, 295, 309), (289, 288, 302, 303), (308, 307, 321, 322), (301, 300, 314, 315), (571, 308, 322, 572), (302, 301, 315, 316), (310, 239, 324), (0, 309, 323), (303, 302, 316, 317), (304, 303, 317, 318), (615, 296, 310, 616), (305, 304, 318, 319), (492, 297, 311, 494), (306, 305, 319, 320), (299, 298, 312, 313), (307, 306, 320, 321), (286, 285, 299, 300), (319, 318, 332, 333), (494, 311, 325, 496), (320, 319, 333, 334), (313, 312, 326, 327), (321, 320, 334, 335), (300, 299, 313, 314), (322, 321, 335, 336), (315, 314, 328, 329), (572, 322, 336, 573), (316, 315, 329, 330), (324, 239, 338), (0, 323, 337), (317, 316, 330, 331), (318, 317, 331, 332), (616, 310, 324, 617), (573, 336, 350, 574), (330, 329, 343, 344), (338, 239, 352), (0, 337, 351), (331, 330, 344, 345), (332, 331, 345, 346), (617, 324, 338, 618), (333, 332, 346, 347), (496, 325, 339, 498), (334, 333, 347, 348), (327, 326, 340, 341), (335, 334, 348, 349), (314, 313, 327, 328), (336, 335, 349, 350), (329, 328, 342, 343), (498, 339, 353, 500), (348, 347, 361, 362), (341, 340, 354, 355), (349, 348, 362, 363), (328, 327, 341, 342), (350, 349, 363, 364), (343, 342, 356, 357), (574, 350, 364, 575), (344, 343, 357, 358), (352, 239, 366), (0, 351, 365), (345, 344, 358, 359), (346, 345, 359, 360), (618, 338, 352, 619), (347, 346, 360, 361), (358, 357, 371, 372), (366, 239, 380), (0, 365, 379), (359, 358, 372, 373), (360, 359, 373, 374), (619, 352, 366, 620), (361, 360, 374, 375), (500, 353, 367, 502), (362, 361, 375, 376), (355, 354, 368, 369), (363, 362, 376, 377), (342, 341, 355, 356), (364, 363, 377, 378), (357, 356, 370, 371), (575, 364, 378, 576), (376, 375, 389, 390), (369, 368, 382, 383), (377, 376, 390, 391), (356, 355, 369, 370), (378, 377, 391, 392), (371, 370, 384, 385), (576, 378, 392, 577), (372, 371, 385, 386), (380, 239, 394), (0, 379, 393), (373, 372, 386, 387), (374, 373, 387, 388), (620, 366, 380, 621), (375, 374, 388, 389), (502, 367, 381, 504), (394, 239, 408), (0, 393, 407), (387, 386, 400, 401), (388, 387, 401, 402), (621, 380, 394, 622), (389, 388, 402, 403), (504, 381, 395, 506), (390, 389, 403, 404), (383, 382, 396, 397), (391, 390, 404, 405), (370, 369, 383, 384), (392, 391, 405, 406), (385, 384, 398, 399), (577, 392, 406, 578), (386, 385, 399, 400), (397, 396, 410, 411), (405, 404, 418, 419), (384, 383, 397, 398), (406, 405, 419, 420), (399, 398, 412, 413), (578, 406, 420, 579), (400, 399, 413, 414), (408, 239, 422), (0, 407, 421), (401, 400, 414, 415), (402, 401, 415, 416), (622, 394, 408, 623), (403, 402, 416, 417), (506, 395, 409, 508), (404, 403, 417, 418), (415, 414, 428, 429), (422, 239, 436), (416, 415, 429, 430), (623, 408, 422, 624), (417, 416, 430, 431), (508, 409, 423, 510), (418, 417, 431, 432), (411, 410, 424, 425), (419, 418, 432, 433), (398, 397, 411, 412), (420, 419, 433, 434), (413, 412, 426, 427), (579, 420, 434, 580), (414, 413, 427, 428), (0, 421, 435), (433, 432, 446, 447), (412, 411, 425, 426), (434, 433, 447, 448), (427, 426, 440, 441), (580, 434, 448, 581), (428, 427, 441, 442), (436, 239, 1), (0, 435, 449), (429, 428, 442, 443), (430, 429, 443, 444), (624, 422, 436, 625), (431, 430, 444, 445), (510, 423, 437, 512), (432, 431, 445, 446), (425, 424, 438, 439), (424, 511, 513, 438), (511, 510, 512, 513), (410, 509, 511, 424), (509, 508, 510, 511), (396, 507, 509, 410), (507, 506, 508, 509), (382, 505, 507, 396), (505, 504, 506, 507), (368, 503, 505, 382), (503, 502, 504, 505), (354, 501, 503, 368), (501, 500, 502, 503), (340, 499, 501, 354), (499, 498, 500, 501), (326, 497, 499, 340), (497, 496, 498, 499), (312, 495, 497, 326), (495, 494, 496, 497), (298, 493, 495, 312), (493, 492, 494, 495), (284, 491, 493, 298), (491, 490, 492, 493), (270, 489, 491, 284), (489, 488, 490, 491), (256, 487, 489, 270), (487, 486, 488, 489), (242, 485, 487, 256), (485, 484, 486, 487), (227, 483, 485, 242), (483, 482, 484, 485), (213, 481, 483, 227), (481, 480, 482, 483), (199, 479, 481, 213), (479, 478, 480, 481), (185, 477, 479, 199), (477, 476, 478, 479), (171, 475, 477, 185), (475, 474, 476, 477), (157, 473, 475, 171), (473, 472, 474, 475), (143, 471, 473, 157), (471, 470, 472, 473), (129, 469, 471, 143), (469, 468, 470, 471), (115, 467, 469, 129), (467, 466, 468, 469), (101, 465, 467, 115), (465, 464, 466, 467), (87, 463, 465, 101), (463, 462, 464, 465), (73, 461, 463, 87), (461, 460, 462, 463), (59, 459, 461, 73), (459, 458, 460, 461), (45, 457, 459, 59), (457, 456, 458, 459), (31, 455, 457, 45), (455, 454, 456, 457), (17, 453, 455, 31), (453, 452, 454, 455), (3, 451, 453, 17), (451, 450, 452, 453), (438, 513, 451, 3), (513, 512, 450, 451), (426, 425, 439, 440), (1, 239, 15), (525, 549, 537, 514), (536, 583, 582, 535), (535, 582, 584, 533), (533, 584, 585, 531), (531, 585, 586, 529), (529, 586, 587, 527), (527, 587, 588, 538), (538, 588, 589, 540), (540, 589, 590, 542), (542, 590, 591, 544), (544, 591, 592, 546), (546, 592, 593, 548), (519, 526, 539, 520), (539, 538, 540, 541), (520, 539, 541, 521), (541, 540, 542, 543), (521, 541, 543, 522), (543, 542, 544, 545), (522, 543, 545, 523), (545, 544, 546, 547), (523, 545, 547, 524), (547, 546, 548, 549), (524, 547, 549, 525), (549, 548, 536, 537), (548, 593, 583, 536), (526, 527, 538, 539), (518, 528, 526, 519), (528, 529, 527, 526), (517, 530, 528, 518), (530, 531, 529, 528), (516, 532, 530, 517), (532, 533, 531, 530), (515, 534, 532, 516), (534, 535, 533, 532), (514, 537, 534, 515), (537, 536, 535, 534), (682, 580, 581, 683), (681, 579, 580, 682), (680, 578, 579, 681), (679, 577, 578, 680), (678, 576, 577, 679), (677, 575, 576, 678), (676, 574, 575, 677), (675, 573, 574, 676), (674, 572, 573, 675), (673, 571, 572, 674), (672, 570, 571, 673), (671, 569, 570, 672), (670, 568, 569, 671), (669, 567, 568, 670), (668, 566, 567, 669), (667, 565, 566, 668), (666, 564, 565, 667), (665, 563, 564, 666), (664, 562, 563, 665), (663, 561, 562, 664), (662, 560, 561, 663), (661, 559, 560, 662), (660, 558, 559, 661), (659, 557, 558, 660), (658, 556, 557, 659), (657, 555, 556, 658), (656, 554, 555, 657), (655, 553, 554, 656), (654, 552, 553, 655), (653, 551, 552, 654), (652, 550, 551, 653), (683, 581, 550, 652), (582, 583, 593, 592, 591, 590, 589, 588, 587, 586, 585, 584), (423, 624, 625, 437), (409, 623, 624, 423), (395, 622, 623, 409), (381, 621, 622, 395), (367, 620, 621, 381), (353, 619, 620, 367), (339, 618, 619, 353), (325, 617, 618, 339), (311, 616, 617, 325), (297, 615, 616, 311), (283, 614, 615, 297), (269, 613, 614, 283), (255, 612, 613, 269), (241, 611, 612, 255), (226, 610, 611, 241), (212, 609, 610, 226), (198, 608, 609, 212), (184, 607, 608, 198), (170, 606, 607, 184), (156, 605, 606, 170), (142, 604, 605, 156), (128, 603, 604, 142), (114, 602, 603, 128), (100, 601, 602, 114), (86, 600, 601, 100), (72, 599, 600, 86), (58, 598, 599, 72), (44, 597, 598, 58), (30, 596, 597, 44), (16, 595, 596, 30), (2, 594, 595, 16), (437, 625, 594, 2), (626, 627, 641, 642), (626, 643, 628, 627), (626, 630, 629, 644), (626, 645, 631, 630), (626, 633, 632, 646), (626, 647, 634, 633), (626, 636, 635, 648), (626, 649, 637, 636), (626, 639, 638, 650), (626, 651, 640, 639), (626, 648, 647), (626, 646, 645), (626, 644, 643), (626, 642, 651), (626, 650, 649), (449, 683, 652, 14), (14, 652, 653, 28), (28, 653, 654, 42), (42, 654, 655, 56), (56, 655, 656, 70), (70, 656, 657, 84), (84, 657, 658, 98), (98, 658, 659, 112), (112, 659, 660, 126), (126, 660, 661, 140), (140, 661, 662, 154), (154, 662, 663, 168), (168, 663, 664, 182), (182, 664, 665, 196), (196, 665, 666, 210), (210, 666, 667, 224), (224, 667, 668, 238), (238, 668, 669, 253), (253, 669, 670, 267), (267, 670, 671, 281), (281, 671, 672, 295), (295, 672, 673, 309), (309, 673, 674, 323), (323, 674, 675, 337), (337, 675, 676, 351), (351, 676, 677, 365), (365, 677, 678, 379), (379, 678, 679, 393), (393, 679, 680, 407), (407, 680, 681, 421), (421, 681, 682, 435), (435, 682, 683, 449), (684, 700, 699, 685), (684, 685, 686, 701), (684, 702, 687, 688), (684, 688, 689, 703), (684, 704, 690, 691), (684, 691, 692, 705), (684, 706, 693, 694), (684, 694, 695, 707), (684, 708, 696, 697), (684, 697, 698, 709), (684, 705, 706), (684, 703, 704), (684, 701, 702), (684, 709, 700), (684, 707, 708), (650, 638, 696, 708), (641, 627, 685, 699), (628, 643, 701, 686), (633, 634, 692, 691), (640, 651, 709, 698), (644, 629, 687, 702), (635, 636, 694, 693), (647, 648, 706, 705), (631, 645, 703, 689), (636, 637, 695, 694), (645, 646, 704, 703), (646, 632, 690, 704), (638, 639, 697, 696), (643, 644, 702, 701), (627, 628, 686, 685), (634, 647, 705, 692), (639, 640, 698, 697), (651, 642, 700, 709), (629, 630, 688, 687), (648, 635, 693, 706), (649, 650, 708, 707), (630, 631, 689, 688), (637, 649, 707, 695), (642, 641, 699, 700), (632, 633, 691, 690)])
me_sphere.polygons.foreach_set('use_smooth', [True] * 732)
me_sphere.polygons.foreach_set('material_index', [0, 0, 0, 0, 0, 0, 0, 0, 0, 0, 0, 0, 0, 0, 0, 0, 0, 0, 0, 0, 0, 0, 0, 0, 0, 0, 0, 0, 0, 0, 0, 0, 0, 0, 0, 0, 0, 0, 0, 0, 0, 0, 0, 0, 0, 0, 0, 0, 0, 0, 0, 0, 0, 0, 0, 0, 0, 0, 0, 0, 0, 0, 0, 0, 0, 0, 0, 0, 0, 0, 0, 0, 0, 0, 0, 0, 0, 0, 0, 0, 0, 0, 0, 0, 0, 0, 0, 0, 0, 0, 0, 0, 0, 0, 0, 0, 0, 0, 0, 0, 0, 0, 0, 0, 0, 0, 0, 0, 0, 0, 0, 0, 0, 0, 0, 0, 0, 0, 0, 0, 0, 0, 0, 0, 0, 0, 0, 0, 0, 0, 0, 0, 0, 0, 0, 0, 0, 0, 0, 0, 0, 0, 0, 0, 0, 0, 0, 0, 0, 0, 0, 0, 0, 0, 0, 0, 0, 0, 0, 0, 0, 0, 0, 0, 0, 0, 0, 0, 0, 0, 0, 0, 0, 0, 0, 0, 0, 0, 0, 0, 0, 0, 0, 0, 0, 0, 0, 0, 0, 0, 0, 0, 0, 0, 0, 0, 0, 0, 0, 0, 0, 0, 0, 0, 0, 0, 0, 0, 0, 0, 0, 0, 0, 0, 0, 0, 0, 0, 0, 0, 0, 0, 0, 0, 0, 0, 0, 0, 0, 0, 0, 0, 0, 0, 0, 0, 0, 0, 0, 0, 0, 0, 0, 0, 0, 0, 0, 0, 0, 0, 0, 0, 0, 0, 0, 0, 0, 0, 0, 0, 0, 0, 0, 0, 0, 0, 0, 0, 0, 0, 0, 0, 0, 0, 0, 0, 0, 0, 0, 0, 0, 0, 0, 0, 0, 0, 0, 0, 0, 0, 0, 0, 0, 0, 0, 0, 0, 0, 0, 0, 0, 0, 0, 0, 0, 0, 0, 0, 0, 0, 0, 0, 0, 0, 0, 0, 0, 0, 0, 0, 0, 0, 0, 0, 0, 0, 0, 0, 0, 0, 0, 0, 0, 0, 0, 0, 0, 0, 0, 0, 0, 0, 0, 0, 0, 0, 0, 0, 0, 0, 0, 0, 0, 0, 0, 0, 0, 0, 0, 0, 0, 0, 0, 0, 0, 0, 0, 0, 0, 0, 0, 0, 0, 0, 0, 0, 0, 0, 0, 0, 0, 0, 0, 0, 0, 0, 0, 0, 0, 0, 0, 0, 0, 0, 0, 0, 0, 0, 0, 0, 0, 0, 0, 0, 0, 0, 0, 0, 0, 0, 0, 0, 0, 0, 0, 0, 0, 0, 0, 0, 0, 0, 0, 0, 0, 0, 0, 0, 0, 0, 0, 0, 0, 0, 0, 0, 0, 0, 0, 0, 0, 0, 0, 0, 0, 0, 0, 0, 0, 0, 0, 0, 0, 0, 0, 0, 0, 0, 0, 0, 0, 0, 0, 0, 0, 0, 0, 0, 0, 0, 0, 0, 0, 0, 0, 0, 0, 0, 0, 0, 0, 0, 0, 0, 0, 0, 0, 0, 0, 0, 0, 0, 0, 0, 0, 0, 0, 0, 0, 0, 0, 0, 0, 0, 0, 0, 0, 0, 0, 0, 0, 0, 0, 0, 0, 0, 0, 0, 0, 0, 0, 0, 0, 0, 0, 0, 0, 0, 0, 0, 0, 0, 0, 0, 0, 0, 0, 0, 0, 0, 0, 0, 0, 0, 1, 1, 1, 1, 1, 1, 1, 1, 1, 1, 1, 1, 1, 1, 1, 1, 1, 1, 1, 1, 1, 1, 1, 1, 1, 1, 1, 1, 1, 1, 1, 1, 1, 1, 1, 1, 0, 0, 0, 0, 0, 0, 0, 0, 0, 0, 0, 0, 0, 0, 0, 0, 0, 0, 0, 0, 0, 0, 0, 0, 0, 0, 0, 0, 0, 0, 0, 0, 1, 0, 0, 0, 0, 0, 0, 0, 0, 0, 0, 0, 0, 0, 0, 0, 0, 0, 0, 0, 0, 0, 0, 0, 0, 0, 0, 0, 0, 0, 0, 0, 0, 1, 1, 1, 1, 1, 1, 1, 1, 1, 1, 1, 1, 1, 1, 1, 0, 0, 0, 0, 0, 0, 0, 0, 0, 0, 0, 0, 0, 0, 0, 0, 0, 0, 0, 0, 0, 0, 0, 0, 0, 0, 0, 0, 0, 0, 0, 0, 1, 1, 1, 1, 1, 1, 1, 1, 1, 1, 1, 1, 1, 1, 1, 1, 1, 1, 1, 1, 1, 1, 1, 1, 1, 1, 1, 1, 1, 1, 1, 1, 1, 1, 1, 1, 1, 1, 1, 1])
_k = set([(514, 515), (514, 525), (515, 516), (516, 517), (517, 518), (518, 519), (519, 520), (520, 521), (521, 522), (522, 523), (523, 524), (524, 525), (582, 583), (582, 584), (583, 593), (584, 585), (585, 586), (586, 587), (587, 588), (588, 589), (589, 590), (590, 591), (591, 592), (592, 593)])
me_sphere.attributes.new('sharp_edge', 'BOOLEAN', 'EDGE').data.foreach_set('value', [ (min(e.vertices), max(e.vertices)) in _k for e in me_sphere.edges])
_uv = me_sphere.uv_layers.new(name='UVMap')
_uv.uv.foreach_set('vector', [0.6019, 0.408, 0.6228, 0.3834, 0.6384, 0.398, 0.615, 0.4203, 0.5813, 0.4324, 0.6019, 0.408, 0.615, 0.4203, 0.5912, 0.4421, 0.7215, 0.2665, 0.7429, 0.2411, 0.7631, 0.2572, 0.7422, 0.2836, 0.5692, 0.4468, 0.5813, 0.4324, 0.5912, 0.4421, 0.5771, 0.4546, 0.7002, 0.2918, 0.7215, 0.2665, 0.7422, 0.2836, 0.7207, 0.3093, 0.5251, 0.4992, 0.5343, 0.4882, 0.5361, 0.49, 0.6784, 0.3176, 0.7002, 0.2918, 0.7207, 0.3093, 0.6983, 0.3351, 0.6555, 0.3447, 0.6784, 0.3176, 0.6983, 0.3351, 0.6741, 0.3614, 0.8557, 0.1061, 0.8802, 0.07668, 0.8836, 0.07924, 0.8631, 0.1115, 0.6368, 0.3669, 0.6555, 0.3447, 0.6741, 0.3614, 0.6538, 0.3826, 0.8191, 0.15, 0.8388, 0.1265, 0.8489, 0.1339, 0.8322, 0.1598, 0.6228, 0.3834, 0.6368, 0.3669, 0.6538, 0.3826, 0.6384, 0.398, 0.7669, 0.2125, 0.7844, 0.1917, 0.8016, 0.2049, 0.7857, 0.2271, 0.8322, 0.1598, 0.8489, 0.1339, 0.86, 0.14, 0.8465, 0.1679, 0.6384, 0.398, 0.6538, 0.3826, 0.6698, 0.3999, 0.6527, 0.4143, 0.7857, 0.2271, 0.8016, 0.2049, 0.8204, 0.2166, 0.806, 0.2405, 0.615, 0.4203, 0.6384, 0.398, 0.6527, 0.4143, 0.6266, 0.4346, 0.7429, 0.2411, 0.7669, 0.2125, 0.7857, 0.2271, 0.7631, 0.2572, 0.5912, 0.4421, 0.615, 0.4203, 0.6266, 0.4346, 0.5999, 0.4532, 0.7422, 0.2836, 0.7631, 0.2572, 0.7846, 0.2727, 0.7639, 0.3006, 0.5771, 0.4546, 0.5912, 0.4421, 0.5999, 0.4532, 0.5837, 0.4639, 0.7207, 0.3093, 0.7422, 0.2836, 0.7639, 0.3006, 0.7418, 0.3273, 0.8873, 0.08141, 0.9095, 0.041, 0.8912, 0.08315, 0.5251, 0.4992, 0.5361, 0.49, 0.5374, 0.4923, 0.6983, 0.3351, 0.7207, 0.3093, 0.7418, 0.3273, 0.7182, 0.3536, 0.6741, 0.3614, 0.6983, 0.3351, 0.7182, 0.3536, 0.6921, 0.3797, 0.8631, 0.1115, 0.8836, 0.07924, 0.8873, 0.08141, 0.8711, 0.1159, 0.6538, 0.3826, 0.6741, 0.3614, 0.6921, 0.3797, 0.6698, 0.3999, 0.7418, 0.3273, 0.7639, 0.3006, 0.7869, 0.318, 0.7639, 0.3464, 0.8912, 0.08315, 0.9095, 0.041, 0.8952, 0.08441, 0.5251, 0.4992, 0.5374, 0.4923, 0.5383, 0.4948, 0.7182, 0.3536, 0.7418, 0.3273, 0.7639, 0.3464, 0.7384, 0.3738, 0.6921, 0.3797, 0.7182, 0.3536, 0.7384, 0.3738, 0.7097, 0.3999, 0.8711, 0.1159, 0.8873, 0.08141, 0.8912, 0.08315, 0.8798, 0.119, 0.6698, 0.3999, 0.6921, 0.3797, 0.7097, 0.3999, 0.6849, 0.4193, 0.8465, 0.1679, 0.86, 0.14, 0.872, 0.1445, 0.862, 0.1743, 0.6527, 0.4143, 0.6698, 0.3999, 0.6849, 0.4193, 0.6658, 0.4327, 0.806, 0.2405, 0.8204, 0.2166, 0.8409, 0.2269, 0.828, 0.2528, 0.6266, 0.4346, 0.6527, 0.4143, 0.6658, 0.4327, 0.6367, 0.4506, 0.7631, 0.2572, 0.7857, 0.2271, 0.806, 0.2405, 0.7846, 0.2727, 0.5999, 0.4532, 0.6266, 0.4346, 0.6367, 0.4506, 0.6074, 0.466, 0.7639, 0.3006, 0.7846, 0.2727, 0.8077, 0.2878, 0.7869, 0.318, 0.5837, 0.4639, 0.5999, 0.4532, 0.6074, 0.466, 0.5891, 0.4746, 0.6658, 0.4327, 0.6849, 0.4193, 0.699, 0.4412, 0.6775, 0.4534, 0.828, 0.2528, 0.8409, 0.2269, 0.8634, 0.2355, 0.8524, 0.2639, 0.6367, 0.4506, 0.6658, 0.4327, 0.6775, 0.4534, 0.645, 0.4685, 0.7846, 0.2727, 0.806, 0.2405, 0.828, 0.2528, 0.8077, 0.2878, 0.6074, 0.466, 0.6367, 0.4506, 0.645, 0.4685, 0.6128, 0.4802, 0.7869, 0.318, 0.8077, 0.2878, 0.8333, 0.3027, 0.8122, 0.3361, 0.5891, 0.4746, 0.6074, 0.466, 0.6128, 0.4802, 0.593, 0.4861, 0.7639, 0.3464, 0.7869, 0.318, 0.8122, 0.3361, 0.7876, 0.3672, 0.8952, 0.08441, 0.9095, 0.041, 0.9013, 0.08179, 0.5251, 0.4992, 0.5383, 0.4948, 0.5389, 0.4973, 0.7384, 0.3738, 0.7639, 0.3464, 0.7876, 0.3672, 0.7593, 0.3961, 0.7097, 0.3999, 0.7384, 0.3738, 0.7593, 0.3961, 0.727, 0.4225, 0.8798, 0.119, 0.8912, 0.08315, 0.8952, 0.08441, 0.8889, 0.1209, 0.6849, 0.4193, 0.7097, 0.3999, 0.727, 0.4225, 0.699, 0.4412, 0.862, 0.1743, 0.872, 0.1445, 0.8848, 0.1474, 0.8787, 0.1788, 0.5251, 0.4992, 0.5389, 0.4973, 0.539, 0.4999, 0.7593, 0.3961, 0.7876, 0.3672, 0.8121, 0.3913, 0.7804, 0.4221, 0.9013, 0.08179, 0.9095, 0.041, 0.9064, 0.08599, 0.727, 0.4225, 0.7593, 0.3961, 0.7804, 0.4221, 0.7436, 0.4488, 0.8889, 0.1209, 0.8952, 0.08441, 0.9013, 0.08179, 0.8994, 0.1194, 0.699, 0.4412, 0.727, 0.4225, 0.7436, 0.4488, 0.7117, 0.4663, 0.8787, 0.1788, 0.8848, 0.1474, 0.8991, 0.1473, 0.8977, 0.1809, 0.6775, 0.4534, 0.699, 0.4412, 0.7117, 0.4663, 0.6875, 0.4769, 0.8524, 0.2639, 0.8634, 0.2355, 0.8882, 0.2437, 0.8791, 0.2759, 0.645, 0.4685, 0.6775, 0.4534, 0.6875, 0.4769, 0.6513, 0.4885, 0.8077, 0.2878, 0.828, 0.2528, 0.8524, 0.2639, 0.8333, 0.3027, 0.6128, 0.4802, 0.645, 0.4685, 0.6513, 0.4885, 0.6163, 0.4959, 0.8122, 0.3361, 0.8333, 0.3027, 0.861, 0.3197, 0.8391, 0.357, 0.593, 0.4861, 0.6128, 0.4802, 0.6163, 0.4959, 0.595, 0.4986, 0.7876, 0.3672, 0.8122, 0.3361, 0.8391, 0.357, 0.8121, 0.3913, 0.6513, 0.4885, 0.6875, 0.4769, 0.6957, 0.5037, 0.6551, 0.5106, 0.8333, 0.3027, 0.8524, 0.2639, 0.8791, 0.2759, 0.861, 0.3197, 0.6163, 0.4959, 0.6513, 0.4885, 0.6551, 0.5106, 0.617, 0.5127, 0.8391, 0.357, 0.861, 0.3197, 0.8951, 0.3322, 0.8725, 0.3761, 0.595, 0.4986, 0.6163, 0.4959, 0.617, 0.5127, 0.5952, 0.5118, 0.8121, 0.3913, 0.8391, 0.357, 0.8725, 0.3761, 0.8421, 0.4158, 0.9064, 0.08599, 0.9095, 0.041, 0.9104, 0.08561, 0.5251, 0.4992, 0.539, 0.4999, 0.5388, 0.5027, 0.7804, 0.4221, 0.8121, 0.3913, 0.8421, 0.4158, 0.8051, 0.4508, 0.7436, 0.4488, 0.7804, 0.4221, 0.8051, 0.4508, 0.7614, 0.4789, 0.8994, 0.1194, 0.9013, 0.08179, 0.9064, 0.08599, 0.9101, 0.1208, 0.7117, 0.4663, 0.7436, 0.4488, 0.7614, 0.4789, 0.7238, 0.4954, 0.8977, 0.1809, 0.8991, 0.1473, 0.9137, 0.1477, 0.9174, 0.1809, 0.6875, 0.4769, 0.7117, 0.4663, 0.7238, 0.4954, 0.6957, 0.5037, 0.8791, 0.2759, 0.8882, 0.2437, 0.9165, 0.2464, 0.9108, 0.282, 0.9104, 0.08561, 0.9095, 0.041, 0.9143, 0.08477, 0.7614, 0.4789, 0.8051, 0.4508, 0.8311, 0.4865, 0.778, 0.5152, 0.9101, 0.1208, 0.9064, 0.08599, 0.9104, 0.08561, 0.9196, 0.1189, 0.7238, 0.4954, 0.7614, 0.4789, 0.778, 0.5152, 0.7332, 0.5292, 0.9174, 0.1809, 0.9137, 0.1477, 0.9275, 0.1447, 0.9369, 0.1777, 0.6957, 0.5037, 0.7238, 0.4954, 0.7332, 0.5292, 0.7007, 0.5343, 0.9108, 0.282, 0.9165, 0.2464, 0.9474, 0.2471, 0.9464, 0.2873, 0.6551, 0.5106, 0.6957, 0.5037, 0.7007, 0.5343, 0.6556, 0.535, 0.861, 0.3197, 0.8791, 0.2759, 0.9108, 0.282, 0.8951, 0.3322, 0.617, 0.5127, 0.6551, 0.5106, 0.6556, 0.535, 0.615, 0.5301, 0.8725, 0.3761, 0.8951, 0.3322, 0.9345, 0.3462, 0.9112, 0.3991, 0.5952, 0.5118, 0.617, 0.5127, 0.615, 0.5301, 0.593, 0.5251, 0.8421, 0.4158, 0.8725, 0.3761, 0.9112, 0.3991, 0.8763, 0.4469, 0.5251, 0.4992, 0.5388, 0.5027, 0.5381, 0.5054, 0.8051, 0.4508, 0.8421, 0.4158, 0.8763, 0.4469, 0.8311, 0.4865, 0.8951, 0.3322, 0.9108, 0.282, 0.9464, 0.2873, 0.9345, 0.3462, 0.615, 0.5301, 0.6556, 0.535, 0.6517, 0.5612, 0.6097, 0.5477, 0.9112, 0.3991, 0.9345, 0.3462, 0.9823, 0.359, 0.959, 0.4247, 0.593, 0.5251, 0.615, 0.5301, 0.6097, 0.5477, 0.5883, 0.538, 0.8763, 0.4469, 0.9112, 0.3991, 0.959, 0.4247, 0.9184, 0.4857, 0.1289, 0.9392, 0.08506, 0.9408, 0.1291, 0.9352, 0.5251, 0.4992, 0.5381, 0.5054, 0.5368, 0.5078, 0.8311, 0.4865, 0.8763, 0.4469, 0.9184, 0.4857, 0.8597, 0.531, 0.778, 0.5152, 0.8311, 0.4865, 0.8597, 0.531, 0.7934, 0.5596, 0.9196, 0.1189, 0.9104, 0.08561, 0.9143, 0.08477, 0.9284, 0.1155, 0.7332, 0.5292, 0.778, 0.5152, 0.7934, 0.5596, 0.7391, 0.5693, 0.9369, 0.1777, 0.9275, 0.1447, 0.9407, 0.1395, 0.9565, 0.1708, 0.7007, 0.5343, 0.7332, 0.5292, 0.7391, 0.5693, 0.7012, 0.5693, 0.9464, 0.2873, 0.9474, 0.2471, 0.9817, 0.2428, 0.988, 0.2884, 0.6556, 0.535, 0.7007, 0.5343, 0.7012, 0.5693, 0.6517, 0.5612, 0.581, 0.7504, 0.5628, 0.8207, 0.5142, 0.7989, 0.5347, 0.7419, 0.1617, 0.9487, 0.1289, 0.9392, 0.1291, 0.9352, 0.1637, 0.9395, 0.5824, 0.6953, 0.581, 0.7504, 0.5347, 0.7419, 0.5418, 0.6954, 0.2201, 0.9682, 0.187, 0.9573, 0.1903, 0.9436, 0.224, 0.948, 0.5767, 0.6577, 0.5824, 0.6953, 0.5418, 0.6954, 0.542, 0.6625, 0.34, 0.983, 0.2942, 0.983, 0.2937, 0.9486, 0.3332, 0.9421, 0.5614, 0.61, 0.5767, 0.6577, 0.542, 0.6625, 0.536, 0.6178, 0.9345, 0.3462, 0.9464, 0.2873, 0.988, 0.2884, 0.9823, 0.359, 0.5418, 0.5705, 0.5614, 0.61, 0.536, 0.6178, 0.5251, 0.5783, 0.4713, 0.9353, 0.4092, 0.9676, 0.3898, 0.922, 0.439, 0.8914, 0.529, 0.5507, 0.5418, 0.5705, 0.5251, 0.5783, 0.517, 0.5574, 0.5263, 0.886, 0.4713, 0.9353, 0.439, 0.8914, 0.4815, 0.8498, 0.1291, 0.9352, 0.08506, 0.9408, 0.1289, 0.9312, 0.4813, 0.494, 0.4916, 0.5043, 0.4893, 0.5059, 0.5628, 0.8207, 0.5263, 0.886, 0.4815, 0.8498, 0.5142, 0.7989, 0.5251, 0.5783, 0.536, 0.6178, 0.5118, 0.6209, 0.5082, 0.5829, 0.439, 0.8914, 0.3898, 0.922, 0.3703, 0.885, 0.4106, 0.8563, 0.517, 0.5574, 0.5251, 0.5783, 0.5082, 0.5829, 0.5042, 0.5615, 0.4815, 0.8498, 0.439, 0.8914, 0.4106, 0.8563, 0.4457, 0.8204, 0.1289, 0.9312, 0.08506, 0.9408, 0.1282, 0.9271, 0.4813, 0.494, 0.4893, 0.5059, 0.4868, 0.507, 0.5142, 0.7989, 0.4815, 0.8498, 0.4457, 0.8204, 0.4748, 0.7784, 0.5347, 0.7419, 0.5142, 0.7989, 0.4748, 0.7784, 0.4962, 0.7309, 0.1637, 0.9395, 0.1291, 0.9352, 0.1289, 0.9312, 0.1643, 0.9301, 0.5418, 0.6954, 0.5347, 0.7419, 0.4962, 0.7309, 0.5068, 0.6912, 0.224, 0.948, 0.1903, 0.9436, 0.1912, 0.9297, 0.2243, 0.9283, 0.542, 0.6625, 0.5418, 0.6954, 0.5068, 0.6912, 0.511, 0.6621, 0.3332, 0.9421, 0.2937, 0.9486, 0.2886, 0.9183, 0.3229, 0.9076, 0.536, 0.6178, 0.542, 0.6625, 0.511, 0.6621, 0.5118, 0.6209, 0.4092, 0.9676, 0.34, 0.983, 0.3332, 0.9421, 0.3898, 0.922, 0.1643, 0.9301, 0.1289, 0.9312, 0.1282, 0.9271, 0.1634, 0.9205, 0.5068, 0.6912, 0.4962, 0.7309, 0.4635, 0.7185, 0.4765, 0.684, 0.2243, 0.9283, 0.1912, 0.9297, 0.1899, 0.916, 0.2218, 0.9098, 0.511, 0.6621, 0.5068, 0.6912, 0.4765, 0.684, 0.4833, 0.6582, 0.3229, 0.9076, 0.2886, 0.9183, 0.2804, 0.8916, 0.3105, 0.8782, 0.5118, 0.6209, 0.511, 0.6621, 0.4833, 0.6582, 0.4894, 0.6205, 0.3898, 0.922, 0.3332, 0.9421, 0.3229, 0.9076, 0.3703, 0.885, 0.5082, 0.5829, 0.5118, 0.6209, 0.4894, 0.6205, 0.4915, 0.5847, 0.4106, 0.8563, 0.3703, 0.885, 0.351, 0.8542, 0.3852, 0.8271, 0.5042, 0.5615, 0.5082, 0.5829, 0.4915, 0.5847, 0.491, 0.5633, 0.4457, 0.8204, 0.4106, 0.8563, 0.3852, 0.8271, 0.4154, 0.7952, 0.1282, 0.9271, 0.08506, 0.9408, 0.1228, 0.9232, 0.4813, 0.494, 0.4868, 0.507, 0.4841, 0.5076, 0.4748, 0.7784, 0.4457, 0.8204, 0.4154, 0.7952, 0.442, 0.7591, 0.4962, 0.7309, 0.4748, 0.7784, 0.442, 0.7591, 0.4635, 0.7185, 0.3852, 0.8271, 0.351, 0.8542, 0.3338, 0.8267, 0.3634, 0.8008, 0.491, 0.5633, 0.4915, 0.5847, 0.4755, 0.5836, 0.4784, 0.5631, 0.4154, 0.7952, 0.3852, 0.8271, 0.3634, 0.8008, 0.3902, 0.772, 0.1228, 0.9232, 0.08506, 0.9408, 0.121, 0.9192, 0.4813, 0.494, 0.4841, 0.5076, 0.4814, 0.5079, 0.442, 0.7591, 0.4154, 0.7952, 0.3902, 0.772, 0.4143, 0.7401, 0.4635, 0.7185, 0.442, 0.7591, 0.4143, 0.7401, 0.4355, 0.7046, 0.1634, 0.9205, 0.1282, 0.9271, 0.1228, 0.9232, 0.1591, 0.9107, 0.4765, 0.684, 0.4635, 0.7185, 0.4355, 0.7046, 0.4497, 0.6743, 0.2218, 0.9098, 0.1899, 0.916, 0.1854, 0.9025, 0.2164, 0.8918, 0.4833, 0.6582, 0.4765, 0.684, 0.4497, 0.6743, 0.4585, 0.6514, 0.3105, 0.8782, 0.2804, 0.8916, 0.2714, 0.8671, 0.2983, 0.8516, 0.4894, 0.6205, 0.4833, 0.6582, 0.4585, 0.6514, 0.4687, 0.6171, 0.3703, 0.885, 0.3229, 0.9076, 0.3105, 0.8782, 0.351, 0.8542, 0.4915, 0.5847, 0.4894, 0.6205, 0.4687, 0.6171, 0.4755, 0.5836, 0.4497, 0.6743, 0.4355, 0.7046, 0.4105, 0.6908, 0.426, 0.6636, 0.2164, 0.8918, 0.1854, 0.9025, 0.1805, 0.8901, 0.2091, 0.8755, 0.4585, 0.6514, 0.4497, 0.6743, 0.426, 0.6636, 0.4363, 0.6429, 0.2983, 0.8516, 0.2714, 0.8671, 0.2592, 0.8459, 0.2833, 0.829, 0.4687, 0.6171, 0.4585, 0.6514, 0.4363, 0.6429, 0.4497, 0.6115, 0.351, 0.8542, 0.3105, 0.8782, 0.2983, 0.8516, 0.3338, 0.8267, 0.4755, 0.5836, 0.4687, 0.6171, 0.4497, 0.6115, 0.4606, 0.5803, 0.3634, 0.8008, 0.3338, 0.8267, 0.3151, 0.8035, 0.3416, 0.7786, 0.4784, 0.5631, 0.4755, 0.5836, 0.4606, 0.5803, 0.4664, 0.5609, 0.3902, 0.772, 0.3634, 0.8008, 0.3416, 0.7786, 0.3661, 0.7517, 0.121, 0.9192, 0.08506, 0.9408, 0.1213, 0.9125, 0.4813, 0.494, 0.4814, 0.5079, 0.4789, 0.5077, 0.4143, 0.7401, 0.3902, 0.772, 0.3661, 0.7517, 0.3891, 0.7228, 0.4355, 0.7046, 0.4143, 0.7401, 0.3891, 0.7228, 0.4105, 0.6908, 0.1591, 0.9107, 0.1228, 0.9232, 0.121, 0.9192, 0.1559, 0.9021, 0.4664, 0.5609, 0.4606, 0.5803, 0.4468, 0.5748, 0.455, 0.5572, 0.3661, 0.7517, 0.3416, 0.7786, 0.3199, 0.7596, 0.3432, 0.7339, 0.1213, 0.9125, 0.08506, 0.9408, 0.1186, 0.9092, 0.4813, 0.494, 0.4789, 0.5077, 0.4762, 0.5072, 0.3891, 0.7228, 0.3661, 0.7517, 0.3432, 0.7339, 0.3658, 0.7065, 0.4105, 0.6908, 0.3891, 0.7228, 0.3658, 0.7065, 0.3877, 0.6769, 0.1559, 0.9021, 0.121, 0.9192, 0.1213, 0.9125, 0.1527, 0.8921, 0.426, 0.6636, 0.4105, 0.6908, 0.3877, 0.6769, 0.4044, 0.6518, 0.2091, 0.8755, 0.1805, 0.8901, 0.175, 0.8777, 0.2005, 0.8602, 0.4363, 0.6429, 0.426, 0.6636, 0.4044, 0.6518, 0.4162, 0.6328, 0.2833, 0.829, 0.2592, 0.8459, 0.2449, 0.8276, 0.2663, 0.8099, 0.4497, 0.6115, 0.4363, 0.6429, 0.4162, 0.6328, 0.4323, 0.6039, 0.3338, 0.8267, 0.2983, 0.8516, 0.2833, 0.829, 0.3151, 0.8035, 0.4606, 0.5803, 0.4497, 0.6115, 0.4323, 0.6039, 0.4468, 0.5748, 0.3416, 0.7786, 0.3151, 0.8035, 0.2952, 0.7841, 0.3199, 0.7596, 0.4162, 0.6328, 0.4044, 0.6518, 0.3849, 0.6385, 0.3979, 0.621, 0.2663, 0.8099, 0.2449, 0.8276, 0.2306, 0.8107, 0.2502, 0.7918, 0.4323, 0.6039, 0.4162, 0.6328, 0.3979, 0.621, 0.4166, 0.5946, 0.3151, 0.8035, 0.2833, 0.829, 0.2663, 0.8099, 0.2952, 0.7841, 0.4468, 0.5748, 0.4323, 0.6039, 0.4166, 0.5946, 0.4346, 0.5678, 0.3199, 0.7596, 0.2952, 0.7841, 0.2767, 0.7651, 0.2999, 0.7406, 0.455, 0.5572, 0.4468, 0.5748, 0.4346, 0.5678, 0.4449, 0.552, 0.3432, 0.7339, 0.3199, 0.7596, 0.2999, 0.7406, 0.3222, 0.7156, 0.1186, 0.9092, 0.08506, 0.9408, 0.1156, 0.9063, 0.4813, 0.494, 0.4762, 0.5072, 0.4738, 0.5062, 0.3658, 0.7065, 0.3432, 0.7339, 0.3222, 0.7156, 0.3445, 0.6896, 0.3877, 0.6769, 0.3658, 0.7065, 0.3445, 0.6896, 0.367, 0.6618, 0.1527, 0.8921, 0.1213, 0.9125, 0.1186, 0.9092, 0.1473, 0.8847, 0.4044, 0.6518, 0.3877, 0.6769, 0.367, 0.6618, 0.3849, 0.6385, 0.2005, 0.8602, 0.175, 0.8777, 0.1674, 0.8675, 0.1904, 0.8473, 0.1156, 0.9063, 0.08506, 0.9408, 0.1123, 0.9036, 0.4813, 0.494, 0.4738, 0.5062, 0.4717, 0.5048, 0.3445, 0.6896, 0.3222, 0.7156, 0.3019, 0.6978, 0.3243, 0.6724, 0.367, 0.6618, 0.3445, 0.6896, 0.3243, 0.6724, 0.3477, 0.6458, 0.1473, 0.8847, 0.1186, 0.9092, 0.1156, 0.9063, 0.1409, 0.8782, 0.3849, 0.6385, 0.367, 0.6618, 0.3477, 0.6458, 0.3669, 0.624, 0.1904, 0.8473, 0.1674, 0.8675, 0.1585, 0.8586, 0.1789, 0.8358, 0.3979, 0.621, 0.3849, 0.6385, 0.3669, 0.624, 0.3812, 0.6077, 0.2502, 0.7918, 0.2306, 0.8107, 0.215, 0.7955, 0.2331, 0.7753, 0.4166, 0.5946, 0.3979, 0.621, 0.3812, 0.6077, 0.4024, 0.5835, 0.2952, 0.7841, 0.2663, 0.8099, 0.2502, 0.7918, 0.2767, 0.7651, 0.4346, 0.5678, 0.4166, 0.5946, 0.4024, 0.5835, 0.4236, 0.5595, 0.2999, 0.7406, 0.2767, 0.7651, 0.2579, 0.7474, 0.28, 0.7225, 0.4449, 0.552, 0.4346, 0.5678, 0.4236, 0.5595, 0.436, 0.5454, 0.3222, 0.7156, 0.2999, 0.7406, 0.28, 0.7225, 0.3019, 0.6978, 0.2331, 0.7753, 0.215, 0.7955, 0.1982, 0.7818, 0.2147, 0.7601, 0.4024, 0.5835, 0.3812, 0.6077, 0.3658, 0.5928, 0.3896, 0.5709, 0.2767, 0.7651, 0.2502, 0.7918, 0.2331, 0.7753, 0.2579, 0.7474, 0.4236, 0.5595, 0.4024, 0.5835, 0.3896, 0.5709, 0.4139, 0.5496, 0.28, 0.7225, 0.2579, 0.7474, 0.2381, 0.7308, 0.2597, 0.705, 0.436, 0.5454, 0.4236, 0.5595, 0.4139, 0.5496, 0.4283, 0.5374, 0.3019, 0.6978, 0.28, 0.7225, 0.2597, 0.705, 0.2817, 0.6798, 0.1123, 0.9036, 0.08506, 0.9408, 0.1088, 0.9013, 0.4813, 0.494, 0.4717, 0.5048, 0.47, 0.5028, 0.3243, 0.6724, 0.3019, 0.6978, 0.2817, 0.6798, 0.3047, 0.6545, 0.3477, 0.6458, 0.3243, 0.6724, 0.3047, 0.6545, 0.3294, 0.6287, 0.1409, 0.8782, 0.1156, 0.9063, 0.1123, 0.9036, 0.1338, 0.8726, 0.3669, 0.624, 0.3477, 0.6458, 0.3294, 0.6287, 0.3501, 0.608, 0.1789, 0.8358, 0.1585, 0.8586, 0.1487, 0.8508, 0.1663, 0.8257, 0.3812, 0.6077, 0.3669, 0.624, 0.3501, 0.608, 0.3658, 0.5928, 0.3047, 0.6545, 0.2817, 0.6798, 0.2611, 0.6613, 0.2852, 0.6356, 0.1088, 0.9013, 0.08506, 0.9408, 0.105, 0.8995, 0.3294, 0.6287, 0.3047, 0.6545, 0.2852, 0.6356, 0.3118, 0.6101, 0.1338, 0.8726, 0.1123, 0.9036, 0.1088, 0.9013, 0.1259, 0.868, 0.3501, 0.608, 0.3294, 0.6287, 0.3118, 0.6101, 0.3344, 0.5903, 0.1663, 0.8257, 0.1487, 0.8508, 0.1379, 0.8444, 0.1523, 0.817, 0.3658, 0.5928, 0.3501, 0.608, 0.3344, 0.5903, 0.3518, 0.5762, 0.2147, 0.7601, 0.1982, 0.7818, 0.1799, 0.7695, 0.195, 0.7462, 0.3896, 0.5709, 0.3658, 0.5928, 0.3518, 0.5762, 0.3783, 0.5565, 0.2579, 0.7474, 0.2331, 0.7753, 0.2147, 0.7601, 0.2381, 0.7308, 0.4139, 0.5496, 0.3896, 0.5709, 0.3783, 0.5565, 0.4054, 0.5383, 0.2597, 0.705, 0.2381, 0.7308, 0.2172, 0.7147, 0.2385, 0.6875, 0.4283, 0.5374, 0.4139, 0.5496, 0.4054, 0.5383, 0.4218, 0.528, 0.2817, 0.6798, 0.2597, 0.705, 0.2385, 0.6875, 0.2611, 0.6613, 0.4813, 0.494, 0.47, 0.5028, 0.4687, 0.5006, 0.3783, 0.5565, 0.3518, 0.5762, 0.339, 0.5577, 0.3685, 0.5402, 0.2381, 0.7308, 0.2147, 0.7601, 0.195, 0.7462, 0.2172, 0.7147, 0.4054, 0.5383, 0.3783, 0.5565, 0.3685, 0.5402, 0.3981, 0.5254, 0.2385, 0.6875, 0.2172, 0.7147, 0.1946, 0.6991, 0.216, 0.6696, 0.4218, 0.528, 0.4054, 0.5383, 0.3981, 0.5254, 0.4166, 0.5172, 0.2611, 0.6613, 0.2385, 0.6875, 0.216, 0.6696, 0.2395, 0.6418, 0.105, 0.8995, 0.08506, 0.9408, 0.09856, 0.9013, 0.4813, 0.494, 0.4687, 0.5006, 0.4679, 0.4981, 0.2852, 0.6356, 0.2611, 0.6613, 0.2395, 0.6418, 0.2655, 0.6152, 0.3118, 0.6101, 0.2852, 0.6356, 0.2655, 0.6152, 0.2946, 0.5897, 0.1259, 0.868, 0.1088, 0.9013, 0.105, 0.8995, 0.1174, 0.8646, 0.3344, 0.5903, 0.3118, 0.6101, 0.2946, 0.5897, 0.3197, 0.5707, 0.1523, 0.817, 0.1379, 0.8444, 0.126, 0.8394, 0.1371, 0.8101, 0.3518, 0.5762, 0.3344, 0.5903, 0.3197, 0.5707, 0.339, 0.5577, 0.195, 0.7462, 0.1799, 0.7695, 0.1598, 0.7586, 0.1734, 0.7333, 0.09856, 0.9013, 0.08506, 0.9408, 0.09409, 0.8964, 0.2946, 0.5897, 0.2655, 0.6152, 0.2459, 0.592, 0.2782, 0.5665, 0.1174, 0.8646, 0.105, 0.8995, 0.09856, 0.9013, 0.1069, 0.8641, 0.3197, 0.5707, 0.2946, 0.5897, 0.2782, 0.5665, 0.3062, 0.5485, 0.1371, 0.8101, 0.126, 0.8394, 0.1123, 0.8371, 0.1196, 0.8052, 0.339, 0.5577, 0.3197, 0.5707, 0.3062, 0.5485, 0.3277, 0.5367, 0.1734, 0.7333, 0.1598, 0.7586, 0.138, 0.7479, 0.1503, 0.7196, 0.3685, 0.5402, 0.339, 0.5577, 0.3277, 0.5367, 0.3604, 0.5221, 0.2172, 0.7147, 0.195, 0.7462, 0.1734, 0.7333, 0.1946, 0.6991, 0.3981, 0.5254, 0.3685, 0.5402, 0.3604, 0.5221, 0.393, 0.511, 0.216, 0.6696, 0.1946, 0.6991, 0.1708, 0.6817, 0.1927, 0.6496, 0.4166, 0.5172, 0.3981, 0.5254, 0.393, 0.511, 0.413, 0.5055, 0.2395, 0.6418, 0.216, 0.6696, 0.1927, 0.6496, 0.2177, 0.6197, 0.4813, 0.494, 0.4679, 0.4981, 0.4674, 0.4955, 0.2655, 0.6152, 0.2395, 0.6418, 0.2177, 0.6197, 0.2459, 0.592, 0.1946, 0.6991, 0.1734, 0.7333, 0.1503, 0.7196, 0.1708, 0.6817, 0.393, 0.511, 0.3604, 0.5221, 0.3544, 0.5019, 0.3898, 0.4952, 0.1927, 0.6496, 0.1708, 0.6817, 0.1418, 0.668, 0.1643, 0.6314, 0.413, 0.5055, 0.393, 0.511, 0.3898, 0.4952, 0.4112, 0.493, 0.2177, 0.6197, 0.1927, 0.6496, 0.1643, 0.6314, 0.1918, 0.598, 0.09409, 0.8964, 0.08506, 0.9408, 0.09001, 0.8961, 0.4813, 0.494, 0.4674, 0.4955, 0.4673, 0.4929, 0.2459, 0.592, 0.2177, 0.6197, 0.1918, 0.598, 0.2236, 0.5673, 0.2782, 0.5665, 0.2459, 0.592, 0.2236, 0.5673, 0.2608, 0.5407, 0.1069, 0.8641, 0.09856, 0.9013, 0.09409, 0.8964, 0.09675, 0.8608, 0.3062, 0.5485, 0.2782, 0.5665, 0.2608, 0.5407, 0.2931, 0.5232, 0.1196, 0.8052, 0.1123, 0.8371, 0.09845, 0.834, 0.1012, 0.8017, 0.3277, 0.5367, 0.3062, 0.5485, 0.2931, 0.5232, 0.3177, 0.513, 0.1503, 0.7196, 0.138, 0.7479, 0.1128, 0.7417, 0.1227, 0.7106, 0.3604, 0.5221, 0.3277, 0.5367, 0.3177, 0.513, 0.3544, 0.5019, 0.2608, 0.5407, 0.2236, 0.5673, 0.2005, 0.5377, 0.2441, 0.5103, 0.09675, 0.8608, 0.09409, 0.8964, 0.09001, 0.8961, 0.08717, 0.861, 0.2931, 0.5232, 0.2608, 0.5407, 0.2441, 0.5103, 0.2817, 0.4942, 0.1012, 0.8017, 0.09845, 0.834, 0.08477, 0.8342, 0.08256, 0.8012, 0.3177, 0.513, 0.2931, 0.5232, 0.2817, 0.4942, 0.31, 0.4861, 0.1227, 0.7106, 0.1128, 0.7417, 0.08558, 0.7365, 0.09243, 0.7016, 0.3544, 0.5019, 0.3177, 0.513, 0.31, 0.4861, 0.351, 0.4796, 0.1708, 0.6817, 0.1503, 0.7196, 0.1227, 0.7106, 0.1418, 0.668, 0.3898, 0.4952, 0.3544, 0.5019, 0.351, 0.4796, 0.3894, 0.4783, 0.1643, 0.6314, 0.1418, 0.668, 0.1094, 0.6526, 0.1328, 0.61, 0.4112, 0.493, 0.3898, 0.4952, 0.3894, 0.4783, 0.4113, 0.4797, 0.1918, 0.598, 0.1643, 0.6314, 0.1328, 0.61, 0.1633, 0.5715, 0.09001, 0.8961, 0.08506, 0.9408, 0.08593, 0.8964, 0.4813, 0.494, 0.4673, 0.4929, 0.4676, 0.4901, 0.2236, 0.5673, 0.1918, 0.598, 0.1633, 0.5715, 0.2005, 0.5377, 0.3894, 0.4783, 0.351, 0.4796, 0.3508, 0.455, 0.3919, 0.4609, 0.1328, 0.61, 0.1094, 0.6526, 0.0712, 0.6376, 0.09538, 0.5866, 0.4113, 0.4797, 0.3894, 0.4783, 0.3919, 0.4609, 0.4139, 0.4664, 0.1633, 0.5715, 0.1328, 0.61, 0.09538, 0.5866, 0.1301, 0.5403, 0.08593, 0.8964, 0.08506, 0.9408, 0.08196, 0.897, 0.4813, 0.494, 0.4676, 0.4901, 0.4684, 0.4875, 0.2005, 0.5377, 0.1633, 0.5715, 0.1301, 0.5403, 0.1751, 0.5023, 0.2441, 0.5103, 0.2005, 0.5377, 0.1751, 0.5023, 0.2277, 0.474, 0.08717, 0.861, 0.09001, 0.8961, 0.08593, 0.8964, 0.0779, 0.8625, 0.2817, 0.4942, 0.2441, 0.5103, 0.2277, 0.474, 0.2725, 0.4602, 0.08256, 0.8012, 0.08477, 0.8342, 0.07106, 0.8366, 0.06312, 0.8036, 0.31, 0.4861, 0.2817, 0.4942, 0.2725, 0.4602, 0.3052, 0.4552, 0.09243, 0.7016, 0.08558, 0.7365, 0.05518, 0.7347, 0.05754, 0.6952, 0.351, 0.4796, 0.31, 0.4861, 0.3052, 0.4552, 0.3508, 0.455, 0.1418, 0.668, 0.1227, 0.7106, 0.09243, 0.7016, 0.1094, 0.6526, 0.2725, 0.4602, 0.2277, 0.474, 0.2114, 0.4303, 0.2656, 0.42, 0.06312, 0.8036, 0.07106, 0.8366, 0.05774, 0.8413, 0.04346, 0.8096, 0.3052, 0.4552, 0.2725, 0.4602, 0.2656, 0.42, 0.3041, 0.4197, 0.05754, 0.6952, 0.05518, 0.7347, 0.02131, 0.7377, 0.01674, 0.6927, 0.3508, 0.455, 0.3052, 0.4552, 0.3041, 0.4197, 0.3546, 0.4282, 0.1094, 0.6526, 0.09243, 0.7016, 0.05754, 0.6952, 0.0712, 0.6376, 0.3919, 0.4609, 0.3508, 0.455, 0.3546, 0.4282, 0.3976, 0.4428, 0.09538, 0.5866, 0.0712, 0.6376, 0.02485, 0.6237, 0.04985, 0.5607, 0.4139, 0.4664, 0.3919, 0.4609, 0.3976, 0.4428, 0.4193, 0.4535, 0.1301, 0.5403, 0.09538, 0.5866, 0.04985, 0.5607, 0.09068, 0.504, 0.8658, 0.04478, 0.9095, 0.041, 0.8657, 0.04881, 0.4813, 0.494, 0.4684, 0.4875, 0.4698, 0.4851, 0.1751, 0.5023, 0.1301, 0.5403, 0.09068, 0.504, 0.1463, 0.4594, 0.2277, 0.474, 0.1751, 0.5023, 0.1463, 0.4594, 0.2114, 0.4303, 0.0779, 0.8625, 0.08593, 0.8964, 0.08196, 0.897, 0.069, 0.8656, 0.4759, 0.4438, 0.462, 0.424, 0.4791, 0.4157, 0.4878, 0.4366, 0.4773, 0.1111, 0.5276, 0.06225, 0.5599, 0.1036, 0.5191, 0.1448, 0.8657, 0.04881, 0.9095, 0.041, 0.8661, 0.05289, 0.5251, 0.4992, 0.5146, 0.4892, 0.5167, 0.4874, 0.4413, 0.1728, 0.4773, 0.1111, 0.5191, 0.1448, 0.4881, 0.1949, 0.4222, 0.2415, 0.4413, 0.1728, 0.4881, 0.1949, 0.4679, 0.2513, 0.8327, 0.03661, 0.8658, 0.04478, 0.8657, 0.04881, 0.8309, 0.0459, 0.42, 0.2968, 0.4222, 0.2415, 0.4679, 0.2513, 0.4608, 0.2976, 0.7734, 0.0195, 0.8069, 0.02903, 0.8042, 0.04293, 0.7703, 0.03987, 0.4254, 0.3349, 0.42, 0.2968, 0.4608, 0.2976, 0.4607, 0.3308, 0.6535, 0.01007, 0.6989, 0.008017, 0.7008, 0.04205, 0.662, 0.05016, 0.4412, 0.3836, 0.4254, 0.3349, 0.4607, 0.3308, 0.4672, 0.3759, 0.0712, 0.6376, 0.05754, 0.6952, 0.01674, 0.6927, 0.02485, 0.6237, 0.462, 0.424, 0.4412, 0.3836, 0.4672, 0.3759, 0.4791, 0.4157, 0.5276, 0.06225, 0.5863, 0.02821, 0.6069, 0.07213, 0.5599, 0.1036, 0.7703, 0.03987, 0.8042, 0.04293, 0.8039, 0.05687, 0.7708, 0.0595, 0.4607, 0.3308, 0.4608, 0.2976, 0.4958, 0.3018, 0.4919, 0.3309, 0.662, 0.05016, 0.7008, 0.04205, 0.707, 0.07193, 0.6735, 0.08381, 0.4672, 0.3759, 0.4607, 0.3308, 0.4919, 0.3309, 0.4916, 0.3724, 0.5863, 0.02821, 0.6535, 0.01007, 0.662, 0.05016, 0.6069, 0.07213, 0.4791, 0.4157, 0.4672, 0.3759, 0.4916, 0.3724, 0.496, 0.4107, 0.5599, 0.1036, 0.6069, 0.07213, 0.6274, 0.1078, 0.5886, 0.1372, 0.4878, 0.4366, 0.4791, 0.4157, 0.496, 0.4107, 0.5006, 0.4321, 0.5191, 0.1448, 0.5599, 0.1036, 0.5886, 0.1372, 0.5549, 0.1731, 0.8661, 0.05289, 0.9095, 0.041, 0.867, 0.05691, 0.5251, 0.4992, 0.5167, 0.4874, 0.5192, 0.4862, 0.4881, 0.1949, 0.5191, 0.1448, 0.5549, 0.1731, 0.5269, 0.2149, 0.4679, 0.2513, 0.4881, 0.1949, 0.5269, 0.2149, 0.5062, 0.2621, 0.8309, 0.0459, 0.8657, 0.04881, 0.8661, 0.05289, 0.8307, 0.05533, 0.4608, 0.2976, 0.4679, 0.2513, 0.5062, 0.2621, 0.4958, 0.3018, 0.5549, 0.1731, 0.5886, 0.1372, 0.6144, 0.1653, 0.5853, 0.1974, 0.867, 0.05691, 0.9095, 0.041, 0.8724, 0.06058, 0.5251, 0.4992, 0.5192, 0.4862, 0.5219, 0.4856, 0.5269, 0.2149, 0.5549, 0.1731, 0.5853, 0.1974, 0.5596, 0.2335, 0.5062, 0.2621, 0.5269, 0.2149, 0.5596, 0.2335, 0.5388, 0.2741, 0.8307, 0.05533, 0.8661, 0.05289, 0.867, 0.05691, 0.832, 0.06486, 0.4958, 0.3018, 0.5062, 0.2621, 0.5388, 0.2741, 0.5262, 0.3087, 0.7708, 0.0595, 0.8039, 0.05687, 0.8057, 0.07047, 0.774, 0.07794, 0.4919, 0.3309, 0.4958, 0.3018, 0.5262, 0.3087, 0.5197, 0.3346, 0.6735, 0.08381, 0.707, 0.07193, 0.7161, 0.09819, 0.6868, 0.1125, 0.4916, 0.3724, 0.4919, 0.3309, 0.5197, 0.3346, 0.5142, 0.3725, 0.6069, 0.07213, 0.662, 0.05016, 0.6735, 0.08381, 0.6274, 0.1078, 0.496, 0.4107, 0.4916, 0.3724, 0.5142, 0.3725, 0.5128, 0.4085, 0.5886, 0.1372, 0.6274, 0.1078, 0.6474, 0.1376, 0.6144, 0.1653, 0.5006, 0.4321, 0.496, 0.4107, 0.5128, 0.4085, 0.5137, 0.43, 0.5197, 0.3346, 0.5262, 0.3087, 0.5532, 0.3179, 0.5447, 0.3409, 0.6868, 0.1125, 0.7161, 0.09819, 0.726, 0.1222, 0.6998, 0.1385, 0.5142, 0.3725, 0.5197, 0.3346, 0.5447, 0.3409, 0.535, 0.3755, 0.6274, 0.1078, 0.6735, 0.08381, 0.6868, 0.1125, 0.6474, 0.1376, 0.5128, 0.4085, 0.5142, 0.3725, 0.535, 0.3755, 0.5288, 0.4093, 0.6144, 0.1653, 0.6474, 0.1376, 0.6652, 0.1644, 0.6366, 0.1907, 0.5137, 0.43, 0.5128, 0.4085, 0.5288, 0.4093, 0.5264, 0.4299, 0.5853, 0.1974, 0.6144, 0.1653, 0.6366, 0.1907, 0.6107, 0.2198, 0.8724, 0.06058, 0.9095, 0.041, 0.8718, 0.06713, 0.5251, 0.4992, 0.5219, 0.4856, 0.5245, 0.4852, 0.5596, 0.2335, 0.5853, 0.1974, 0.6107, 0.2198, 0.5874, 0.2519, 0.5388, 0.2741, 0.5596, 0.2335, 0.5874, 0.2519, 0.5668, 0.2875, 0.832, 0.06486, 0.867, 0.05691, 0.8724, 0.06058, 0.8367, 0.07441, 0.5262, 0.3087, 0.5388, 0.2741, 0.5668, 0.2875, 0.5532, 0.3179, 0.774, 0.07794, 0.8057, 0.07047, 0.8107, 0.08376, 0.7801, 0.09568, 0.8718, 0.06713, 0.9095, 0.041, 0.8742, 0.07062, 0.5251, 0.4992, 0.5245, 0.4852, 0.5271, 0.4854, 0.5874, 0.2519, 0.6107, 0.2198, 0.6356, 0.2382, 0.6132, 0.2679, 0.5668, 0.2875, 0.5874, 0.2519, 0.6132, 0.2679, 0.5922, 0.3004, 0.8367, 0.07441, 0.8724, 0.06058, 0.8718, 0.06713, 0.8388, 0.08477, 0.5532, 0.3179, 0.5668, 0.2875, 0.5922, 0.3004, 0.5771, 0.3281, 0.7801, 0.09568, 0.8107, 0.08376, 0.815, 0.09697, 0.7876, 0.1123, 0.5447, 0.3409, 0.5532, 0.3179, 0.5771, 0.3281, 0.567, 0.3491, 0.6998, 0.1385, 0.726, 0.1222, 0.7398, 0.1423, 0.7167, 0.1594, 0.535, 0.3755, 0.5447, 0.3409, 0.567, 0.3491, 0.5541, 0.3808, 0.6474, 0.1376, 0.6868, 0.1125, 0.6998, 0.1385, 0.6652, 0.1644, 0.5288, 0.4093, 0.535, 0.3755, 0.5541, 0.3808, 0.5438, 0.4123, 0.6366, 0.1907, 0.6652, 0.1644, 0.6859, 0.1854, 0.6598, 0.2109, 0.5264, 0.4299, 0.5288, 0.4093, 0.5438, 0.4123, 0.5384, 0.4318, 0.6107, 0.2198, 0.6366, 0.1907, 0.6598, 0.2109, 0.6356, 0.2382, 0.7167, 0.1594, 0.7398, 0.1423, 0.7535, 0.1606, 0.7326, 0.1789, 0.5541, 0.3808, 0.567, 0.3491, 0.5873, 0.359, 0.5717, 0.3881, 0.6652, 0.1644, 0.6998, 0.1385, 0.7167, 0.1594, 0.6859, 0.1854, 0.5438, 0.4123, 0.5541, 0.3808, 0.5717, 0.3881, 0.5577, 0.4176, 0.6598, 0.2109, 0.6859, 0.1854, 0.7047, 0.2055, 0.6808, 0.2306, 0.5384, 0.4318, 0.5438, 0.4123, 0.5577, 0.4176, 0.5499, 0.4353, 0.6356, 0.2382, 0.6598, 0.2109, 0.6808, 0.2306, 0.6582, 0.2568, 0.8742, 0.07062, 0.9095, 0.041, 0.877, 0.07382, 0.5251, 0.4992, 0.5271, 0.4854, 0.5298, 0.4858, 0.6132, 0.2679, 0.6356, 0.2382, 0.6582, 0.2568, 0.6363, 0.2844, 0.5922, 0.3004, 0.6132, 0.2679, 0.6363, 0.2844, 0.615, 0.3144, 0.8388, 0.08477, 0.8718, 0.06713, 0.8742, 0.07062, 0.8434, 0.09273, 0.5771, 0.3281, 0.5922, 0.3004, 0.615, 0.3144, 0.5987, 0.3397, 0.7876, 0.1123, 0.815, 0.09697, 0.8217, 0.108, 0.7966, 0.1264, 0.567, 0.3491, 0.5771, 0.3281, 0.5987, 0.3397, 0.5873, 0.359, 0.6363, 0.2844, 0.6582, 0.2568, 0.6795, 0.2745, 0.6578, 0.3009, 0.877, 0.07382, 0.9095, 0.041, 0.8802, 0.07668, 0.615, 0.3144, 0.6363, 0.2844, 0.6578, 0.3009, 0.6359, 0.3291, 0.8434, 0.09273, 0.8742, 0.07062, 0.877, 0.07382, 0.8491, 0.09989, 0.5987, 0.3397, 0.615, 0.3144, 0.6359, 0.3291, 0.6185, 0.3527, 0.7966, 0.1264, 0.8217, 0.108, 0.8296, 0.1179, 0.8072, 0.1389, 0.5873, 0.359, 0.5987, 0.3397, 0.6185, 0.3527, 0.6058, 0.3704, 0.7326, 0.1789, 0.7535, 0.1606, 0.7683, 0.177, 0.7493, 0.1965, 0.5717, 0.3881, 0.5873, 0.359, 0.6058, 0.3704, 0.5876, 0.3972, 0.6859, 0.1854, 0.7167, 0.1594, 0.7326, 0.1789, 0.7047, 0.2055, 0.5577, 0.4176, 0.5717, 0.3881, 0.5876, 0.3972, 0.5701, 0.4243, 0.6808, 0.2306, 0.7047, 0.2055, 0.7236, 0.2239, 0.7012, 0.249, 0.5499, 0.4353, 0.5577, 0.4176, 0.5701, 0.4243, 0.5601, 0.4403, 0.6582, 0.2568, 0.6808, 0.2306, 0.7012, 0.249, 0.6795, 0.2745, 0.5251, 0.4992, 0.5298, 0.4858, 0.5322, 0.4868, 0.5876, 0.3972, 0.6058, 0.3704, 0.6228, 0.3834, 0.6019, 0.408, 0.7047, 0.2055, 0.7326, 0.1789, 0.7493, 0.1965, 0.7236, 0.2239, 0.5701, 0.4243, 0.5876, 0.3972, 0.6019, 0.408, 0.5813, 0.4324, 0.7012, 0.249, 0.7236, 0.2239, 0.7429, 0.2411, 0.7215, 0.2665, 0.5601, 0.4403, 0.5701, 0.4243, 0.5813, 0.4324, 0.5692, 0.4468, 0.6795, 0.2745, 0.7012, 0.249, 0.7215, 0.2665, 0.7002, 0.2918, 0.8802, 0.07668, 0.9095, 0.041, 0.8836, 0.07924, 0.5251, 0.4992, 0.5322, 0.4868, 0.5343, 0.4882, 0.6578, 0.3009, 0.6795, 0.2745, 0.7002, 0.2918, 0.6784, 0.3176, 0.6359, 0.3291, 0.6578, 0.3009, 0.6784, 0.3176, 0.6555, 0.3447, 0.8491, 0.09989, 0.877, 0.07382, 0.8802, 0.07668, 0.8557, 0.1061, 0.6185, 0.3527, 0.6359, 0.3291, 0.6555, 0.3447, 0.6368, 0.3669, 0.8072, 0.1389, 0.8296, 0.1179, 0.8388, 0.1265, 0.8191, 0.15, 0.6058, 0.3704, 0.6185, 0.3527, 0.6368, 0.3669, 0.6228, 0.3834, 0.7493, 0.1965, 0.7683, 0.177, 0.7844, 0.1917, 0.7669, 0.2125, 0.7683, 0.177, 0.7852, 0.1602, 0.7996, 0.1735, 0.7844, 0.1917, 0.7852, 0.1602, 0.8072, 0.1389, 0.8191, 0.15, 0.7996, 0.1735, 0.7535, 0.1606, 0.7721, 0.1452, 0.7852, 0.1602, 0.7683, 0.177, 0.7721, 0.1452, 0.7966, 0.1264, 0.8072, 0.1389, 0.7852, 0.1602, 0.7398, 0.1423, 0.7605, 0.1285, 0.7721, 0.1452, 0.7535, 0.1606, 0.7605, 0.1285, 0.7876, 0.1123, 0.7966, 0.1264, 0.7721, 0.1452, 0.726, 0.1222, 0.7495, 0.1097, 0.7605, 0.1285, 0.7398, 0.1423, 0.7495, 0.1097, 0.7801, 0.09568, 0.7876, 0.1123, 0.7605, 0.1285, 0.7161, 0.09819, 0.7418, 0.08812, 0.7495, 0.1097, 0.726, 0.1222, 0.7418, 0.08812, 0.774, 0.07794, 0.7801, 0.09568, 0.7495, 0.1097, 0.707, 0.07193, 0.7357, 0.06488, 0.7418, 0.08812, 0.7161, 0.09819, 0.7357, 0.06488, 0.7708, 0.0595, 0.774, 0.07794, 0.7418, 0.08812, 0.7008, 0.04205, 0.7328, 0.03926, 0.7357, 0.06488, 0.707, 0.07193, 0.7328, 0.03926, 0.7703, 0.03987, 0.7708, 0.0595, 0.7357, 0.06488, 0.6989, 0.008017, 0.7343, 0.01131, 0.7328, 0.03926, 0.7008, 0.04205, 0.7343, 0.01131, 0.7734, 0.0195, 0.7703, 0.03987, 0.7328, 0.03926, 0.05518, 0.7347, 0.05708, 0.7667, 0.0297, 0.7722, 0.02131, 0.7377, 0.05708, 0.7667, 0.06312, 0.8036, 0.04346, 0.8096, 0.0297, 0.7722, 0.08558, 0.7365, 0.08278, 0.7658, 0.05708, 0.7667, 0.05518, 0.7347, 0.08278, 0.7658, 0.08256, 0.8012, 0.06312, 0.8036, 0.05708, 0.7667, 0.1128, 0.7417, 0.1066, 0.7684, 0.08278, 0.7658, 0.08558, 0.7365, 0.1066, 0.7684, 0.1012, 0.8017, 0.08256, 0.8012, 0.08278, 0.7658, 0.138, 0.7479, 0.1291, 0.7729, 0.1066, 0.7684, 0.1128, 0.7417, 0.1291, 0.7729, 0.1196, 0.8052, 0.1012, 0.8017, 0.1066, 0.7684, 0.1598, 0.7586, 0.1492, 0.7811, 0.1291, 0.7729, 0.138, 0.7479, 0.1492, 0.7811, 0.1371, 0.8101, 0.1196, 0.8052, 0.1291, 0.7729, 0.1799, 0.7695, 0.1674, 0.7901, 0.1492, 0.7811, 0.1598, 0.7586, 0.1674, 0.7901, 0.1523, 0.817, 0.1371, 0.8101, 0.1492, 0.7811, 0.1982, 0.7818, 0.1841, 0.8008, 0.1674, 0.7901, 0.1799, 0.7695, 0.1841, 0.8008, 0.1663, 0.8257, 0.1523, 0.817, 0.1674, 0.7901, 0.215, 0.7955, 0.1992, 0.8131, 0.1841, 0.8008, 0.1982, 0.7818, 0.1992, 0.8131, 0.1789, 0.8358, 0.1663, 0.8257, 0.1841, 0.8008, 0.2306, 0.8107, 0.2131, 0.8269, 0.1992, 0.8131, 0.215, 0.7955, 0.2131, 0.8269, 0.1904, 0.8473, 0.1789, 0.8358, 0.1992, 0.8131, 0.2449, 0.8276, 0.2256, 0.8423, 0.2131, 0.8269, 0.2306, 0.8107, 0.2256, 0.8423, 0.2005, 0.8602, 0.1904, 0.8473, 0.2131, 0.8269, 0.2592, 0.8459, 0.2376, 0.8594, 0.2256, 0.8423, 0.2449, 0.8276, 0.2376, 0.8594, 0.2091, 0.8755, 0.2005, 0.8602, 0.2256, 0.8423, 0.2714, 0.8671, 0.2475, 0.8789, 0.2376, 0.8594, 0.2592, 0.8459, 0.2475, 0.8789, 0.2164, 0.8918, 0.2091, 0.8755, 0.2376, 0.8594, 0.2804, 0.8916, 0.2544, 0.9008, 0.2475, 0.8789, 0.2714, 0.8671, 0.2544, 0.9008, 0.2218, 0.9098, 0.2164, 0.8918, 0.2475, 0.8789, 0.2886, 0.9183, 0.2596, 0.9243, 0.2544, 0.9008, 0.2804, 0.8916, 0.2596, 0.9243, 0.2243, 0.9283, 0.2218, 0.9098, 0.2544, 0.9008, 0.2937, 0.9486, 0.2615, 0.9501, 0.2596, 0.9243, 0.2886, 0.9183, 0.2615, 0.9501, 0.224, 0.948, 0.2243, 0.9283, 0.2596, 0.9243, 0.2942, 0.983, 0.2588, 0.9781, 0.2615, 0.9501, 0.2937, 0.9486, 0.2588, 0.9781, 0.2201, 0.9682, 0.224, 0.948, 0.2615, 0.9501, 0.9474, 0.2471, 0.9443, 0.2147, 0.9718, 0.2081, 0.9817, 0.2428, 0.9443, 0.2147, 0.9369, 0.1777, 0.9565, 0.1708, 0.9718, 0.2081, 0.9165, 0.2464, 0.9183, 0.2166, 0.9443, 0.2147, 0.9474, 0.2471, 0.9183, 0.2166, 0.9174, 0.1809, 0.9369, 0.1777, 0.9443, 0.2147, 0.8882, 0.2437, 0.8937, 0.2159, 0.9183, 0.2166, 0.9165, 0.2464, 0.8937, 0.2159, 0.8977, 0.1809, 0.9174, 0.1809, 0.9183, 0.2166, 0.8634, 0.2355, 0.8711, 0.2105, 0.8937, 0.2159, 0.8882, 0.2437, 0.8711, 0.2105, 0.8787, 0.1788, 0.8977, 0.1809, 0.8937, 0.2159, 0.8409, 0.2269, 0.8508, 0.204, 0.8711, 0.2105, 0.8634, 0.2355, 0.8508, 0.204, 0.862, 0.1743, 0.8787, 0.1788, 0.8711, 0.2105, 0.8204, 0.2166, 0.8322, 0.1955, 0.8508, 0.204, 0.8409, 0.2269, 0.8322, 0.1955, 0.8465, 0.1679, 0.862, 0.1743, 0.8508, 0.204, 0.8016, 0.2049, 0.8152, 0.1853, 0.8322, 0.1955, 0.8204, 0.2166, 0.8152, 0.1853, 0.8322, 0.1598, 0.8465, 0.1679, 0.8322, 0.1955, 0.7844, 0.1917, 0.7996, 0.1735, 0.8152, 0.1853, 0.8016, 0.2049, 0.7996, 0.1735, 0.8191, 0.15, 0.8322, 0.1598, 0.8152, 0.1853, 0.7236, 0.2239, 0.7493, 0.1965, 0.7669, 0.2125, 0.7429, 0.2411, 0.8836, 0.07924, 0.9095, 0.041, 0.8873, 0.08141, 0.7991, 0.7076, 0.8098, 0.8438, 0.802, 0.8449, 0.7896, 0.7086, 0.8142, 0.8979, 0.8343, 0.9192, 0.8342, 0.9196, 0.8097, 0.9007, 0.8097, 0.9007, 0.8342, 0.9196, 0.8357, 0.9219, 0.8054, 0.9044, 0.8054, 0.9044, 0.8357, 0.9219, 0.8361, 0.9259, 0.8015, 0.9086, 0.8563, 0.9049, 0.8361, 0.9259, 0.8406, 0.9193, 0.8517, 0.9023, 0.8517, 0.9023, 0.8406, 0.9193, 0.8404, 0.9168, 0.8473, 0.9003, 0.8473, 0.9003, 0.8404, 0.9168, 0.8394, 0.9161, 0.8429, 0.8986, 0.8429, 0.8986, 0.8394, 0.9161, 0.8381, 0.9166, 0.8384, 0.8972, 0.8384, 0.8972, 0.8381, 0.9166, 0.8371, 0.9178, 0.8337, 0.8961, 0.8337, 0.8961, 0.8371, 0.9178, 0.8365, 0.9194, 0.8289, 0.8954, 0.8289, 0.8954, 0.8365, 0.9194, 0.836, 0.9197, 0.824, 0.8954, 0.824, 0.8954, 0.836, 0.9197, 0.835, 0.9194, 0.8191, 0.8961, 0.8559, 0.7057, 0.8573, 0.8448, 0.8491, 0.8442, 0.8465, 0.7057, 0.8491, 0.8442, 0.8429, 0.8986, 0.8384, 0.8972, 0.8411, 0.8436, 0.8465, 0.7057, 0.8491, 0.8442, 0.8411, 0.8436, 0.8371, 0.7056, 0.8411, 0.8436, 0.8384, 0.8972, 0.8337, 0.8961, 0.8332, 0.8432, 0.8371, 0.7056, 0.8411, 0.8436, 0.8332, 0.8432, 0.8277, 0.7056, 0.8332, 0.8432, 0.8337, 0.8961, 0.8289, 0.8954, 0.8254, 0.843, 0.8277, 0.7056, 0.8332, 0.8432, 0.8254, 0.843, 0.8181, 0.7057, 0.8254, 0.843, 0.8289, 0.8954, 0.824, 0.8954, 0.8176, 0.8431, 0.8181, 0.7057, 0.8254, 0.843, 0.8176, 0.8431, 0.8086, 0.7066, 0.8176, 0.8431, 0.824, 0.8954, 0.8191, 0.8961, 0.8098, 0.8438, 0.8086, 0.7066, 0.8176, 0.8431, 0.8098, 0.8438, 0.7991, 0.7076, 0.8098, 0.8438, 0.8191, 0.8961, 0.8142, 0.8979, 0.802, 0.8449, 0.8191, 0.8961, 0.835, 0.9194, 0.8343, 0.9192, 0.8142, 0.8979, 0.8573, 0.8448, 0.8473, 0.9003, 0.8429, 0.8986, 0.8491, 0.8442, 0.8652, 0.7058, 0.8655, 0.8454, 0.8573, 0.8448, 0.8559, 0.7057, 0.8655, 0.8454, 0.8517, 0.9023, 0.8473, 0.9003, 0.8573, 0.8448, 0.8746, 0.7058, 0.8739, 0.846, 0.8655, 0.8454, 0.8652, 0.7058, 0.8739, 0.846, 0.8563, 0.9049, 0.8517, 0.9023, 0.8655, 0.8454, 0.7707, 0.7108, 0.7863, 0.8486, 0.7783, 0.8511, 0.7614, 0.712, 0.7863, 0.8486, 0.8054, 0.9044, 0.8015, 0.9086, 0.7783, 0.8511, 0.7802, 0.7097, 0.7942, 0.8465, 0.7863, 0.8486, 0.7707, 0.7108, 0.7942, 0.8465, 0.8097, 0.9007, 0.8054, 0.9044, 0.7863, 0.8486, 0.7896, 0.7086, 0.802, 0.8449, 0.7942, 0.8465, 0.7802, 0.7097, 0.802, 0.8449, 0.8142, 0.8979, 0.8097, 0.9007, 0.7942, 0.8465, 0.5494, 0.458, 0.5601, 0.4403, 0.5692, 0.4468, 0.556, 0.4624, 0.5418, 0.4549, 0.5499, 0.4353, 0.5601, 0.4403, 0.5494, 0.458, 0.5334, 0.4533, 0.5384, 0.4318, 0.5499, 0.4353, 0.5418, 0.4549, 0.5248, 0.4523, 0.5264, 0.4299, 0.5384, 0.4318, 0.5334, 0.4533, 0.5161, 0.4528, 0.5137, 0.43, 0.5264, 0.4299, 0.5248, 0.4523, 0.5069, 0.4542, 0.5006, 0.4321, 0.5137, 0.43, 0.5161, 0.4528, 0.4984, 0.4574, 0.4878, 0.4366, 0.5006, 0.4321, 0.5069, 0.4542, 0.491, 0.4626, 0.4759, 0.4438, 0.4878, 0.4366, 0.4984, 0.4574, 0.436, 0.4738, 0.4139, 0.4664, 0.4193, 0.4535, 0.44, 0.4657, 0.4341, 0.4827, 0.4113, 0.4797, 0.4139, 0.4664, 0.436, 0.4738, 0.4341, 0.4919, 0.4112, 0.493, 0.4113, 0.4797, 0.4341, 0.4827, 0.4348, 0.5007, 0.413, 0.5055, 0.4112, 0.493, 0.4341, 0.4919, 0.4371, 0.509, 0.4166, 0.5172, 0.413, 0.5055, 0.4348, 0.5007, 0.44, 0.5171, 0.4218, 0.528, 0.4166, 0.5172, 0.4371, 0.509, 0.4442, 0.5241, 0.4283, 0.5374, 0.4218, 0.528, 0.44, 0.5171, 0.4495, 0.53, 0.436, 0.5454, 0.4283, 0.5374, 0.4442, 0.5241, 0.456, 0.5345, 0.4449, 0.552, 0.436, 0.5454, 0.4495, 0.53, 0.4635, 0.5378, 0.455, 0.5572, 0.4449, 0.552, 0.456, 0.5345, 0.4719, 0.5396, 0.4664, 0.5609, 0.455, 0.5572, 0.4635, 0.5378, 0.4804, 0.5408, 0.4784, 0.5631, 0.4664, 0.5609, 0.4719, 0.5396, 0.4892, 0.5405, 0.491, 0.5633, 0.4784, 0.5631, 0.4804, 0.5408, 0.4983, 0.5393, 0.5042, 0.5615, 0.491, 0.5633, 0.4892, 0.5405, 0.507, 0.5363, 0.517, 0.5574, 0.5042, 0.5615, 0.4983, 0.5393, 0.5148, 0.5316, 0.529, 0.5507, 0.517, 0.5574, 0.507, 0.5363, 0.5707, 0.5183, 0.593, 0.5251, 0.5883, 0.538, 0.5673, 0.5267, 0.5724, 0.5094, 0.5952, 0.5118, 0.593, 0.5251, 0.5707, 0.5183, 0.5722, 0.5001, 0.595, 0.4986, 0.5952, 0.5118, 0.5724, 0.5094, 0.5713, 0.4914, 0.593, 0.4861, 0.595, 0.4986, 0.5722, 0.5001, 0.5689, 0.4832, 0.5891, 0.4746, 0.593, 0.4861, 0.5713, 0.4914, 0.5658, 0.4751, 0.5837, 0.4639, 0.5891, 0.4746, 0.5689, 0.4832, 0.5614, 0.4682, 0.5771, 0.4546, 0.5837, 0.4639, 0.5658, 0.4751, 0.556, 0.4624, 0.5692, 0.4468, 0.5771, 0.4546, 0.5614, 0.4682, 0.8342, 0.9196, 0.8343, 0.9192, 0.835, 0.9194, 0.836, 0.9197, 0.8365, 0.9194, 0.8371, 0.9178, 0.8381, 0.9166, 0.8394, 0.9161, 0.8404, 0.9168, 0.8406, 0.9193, 0.8361, 0.9259, 0.8357, 0.9219, 0.8296, 0.1179, 0.8491, 0.09989, 0.8557, 0.1061, 0.8388, 0.1265, 0.8217, 0.108, 0.8434, 0.09273, 0.8491, 0.09989, 0.8296, 0.1179, 0.815, 0.09697, 0.8388, 0.08477, 0.8434, 0.09273, 0.8217, 0.108, 0.8107, 0.08376, 0.8367, 0.07441, 0.8388, 0.08477, 0.815, 0.09697, 0.8057, 0.07047, 0.832, 0.06486, 0.8367, 0.07441, 0.8107, 0.08376, 0.8039, 0.05687, 0.8307, 0.05533, 0.832, 0.06486, 0.8057, 0.07047, 0.8042, 0.04293, 0.8309, 0.0459, 0.8307, 0.05533, 0.8039, 0.05687, 0.8069, 0.02903, 0.8327, 0.03661, 0.8309, 0.0459, 0.8042, 0.04293, 0.07106, 0.8366, 0.0779, 0.8625, 0.069, 0.8656, 0.05774, 0.8413, 0.08477, 0.8342, 0.08717, 0.861, 0.0779, 0.8625, 0.07106, 0.8366, 0.09845, 0.834, 0.09675, 0.8608, 0.08717, 0.861, 0.08477, 0.8342, 0.1123, 0.8371, 0.1069, 0.8641, 0.09675, 0.8608, 0.09845, 0.834, 0.126, 0.8394, 0.1174, 0.8646, 0.1069, 0.8641, 0.1123, 0.8371, 0.1379, 0.8444, 0.1259, 0.868, 0.1174, 0.8646, 0.126, 0.8394, 0.1487, 0.8508, 0.1338, 0.8726, 0.1259, 0.868, 0.1379, 0.8444, 0.1585, 0.8586, 0.1409, 0.8782, 0.1338, 0.8726, 0.1487, 0.8508, 0.1674, 0.8675, 0.1473, 0.8847, 0.1409, 0.8782, 0.1585, 0.8586, 0.175, 0.8777, 0.1527, 0.8921, 0.1473, 0.8847, 0.1674, 0.8675, 0.1805, 0.8901, 0.1559, 0.9021, 0.1527, 0.8921, 0.175, 0.8777, 0.1854, 0.9025, 0.1591, 0.9107, 0.1559, 0.9021, 0.1805, 0.8901, 0.1899, 0.916, 0.1634, 0.9205, 0.1591, 0.9107, 0.1854, 0.9025, 0.1912, 0.9297, 0.1643, 0.9301, 0.1634, 0.9205, 0.1899, 0.916, 0.1903, 0.9436, 0.1637, 0.9395, 0.1643, 0.9301, 0.1912, 0.9297, 0.187, 0.9573, 0.1617, 0.9487, 0.1637, 0.9395, 0.1903, 0.9436, 0.9275, 0.1447, 0.9196, 0.1189, 0.9284, 0.1155, 0.9407, 0.1395, 0.9137, 0.1477, 0.9101, 0.1208, 0.9196, 0.1189, 0.9275, 0.1447, 0.8991, 0.1473, 0.8994, 0.1194, 0.9101, 0.1208, 0.9137, 0.1477, 0.8848, 0.1474, 0.8889, 0.1209, 0.8994, 0.1194, 0.8991, 0.1473, 0.872, 0.1445, 0.8798, 0.119, 0.8889, 0.1209, 0.8848, 0.1474, 0.86, 0.14, 0.8711, 0.1159, 0.8798, 0.119, 0.872, 0.1445, 0.8489, 0.1339, 0.8631, 0.1115, 0.8711, 0.1159, 0.86, 0.14, 0.8388, 0.1265, 0.8557, 0.1061, 0.8631, 0.1115, 0.8489, 0.1339, 0.2251, 0.2796, 0.2259, 0.3274, 0.2178, 0.319, 0.2092, 0.3022, 0.2219, 0.2091, 0.2064, 0.1873, 0.2146, 0.1728, 0.2222, 0.1641, 0.2219, 0.2091, 0.1777, 0.2141, 0.1851, 0.2055, 0.1991, 0.1954, 0.3344, 0.2107, 0.3179, 0.1884, 0.3262, 0.1742, 0.3338, 0.1664, 0.3344, 0.2107, 0.2912, 0.2107, 0.2991, 0.203, 0.3117, 0.1957, 0.1108, 0.2125, 0.09284, 0.1888, 0.1001, 0.173, 0.108, 0.165, 0.1108, 0.2125, 0.06548, 0.2121, 0.07392, 0.2038, 0.0866, 0.1961, 0.06158, 0.2841, 0.07821, 0.3075, 0.07082, 0.3206, 0.06269, 0.3297, 0.06158, 0.2841, 0.1083, 0.2843, 0.1005, 0.2927, 0.0853, 0.3008, 0.2251, 0.2796, 0.2022, 0.2934, 0.189, 0.2846, 0.1812, 0.2759, 0.1108, 0.2125, 0.0866, 0.1961, 0.09284, 0.1888, 0.3344, 0.2107, 0.3117, 0.1957, 0.3179, 0.1884, 0.2219, 0.2091, 0.1991, 0.1954, 0.2064, 0.1873, 0.2251, 0.2796, 0.2092, 0.3022, 0.2022, 0.2934, 0.06158, 0.2841, 0.0853, 0.3008, 0.07821, 0.3075, 0.5343, 0.4882, 0.556, 0.4624, 0.5614, 0.4682, 0.5361, 0.49, 0.5361, 0.49, 0.5614, 0.4682, 0.5658, 0.4751, 0.5374, 0.4923, 0.5374, 0.4923, 0.5658, 0.4751, 0.5689, 0.4832, 0.5383, 0.4948, 0.5383, 0.4948, 0.5689, 0.4832, 0.5713, 0.4914, 0.5389, 0.4973, 0.5389, 0.4973, 0.5713, 0.4914, 0.5722, 0.5001, 0.539, 0.4999, 0.539, 0.4999, 0.5722, 0.5001, 0.5724, 0.5094, 0.5388, 0.5027, 0.5388, 0.5027, 0.5724, 0.5094, 0.5707, 0.5183, 0.5381, 0.5054, 0.5381, 0.5054, 0.5707, 0.5183, 0.5673, 0.5267, 0.5368, 0.5078, 0.4916, 0.5043, 0.5148, 0.5316, 0.507, 0.5363, 0.4893, 0.5059, 0.4893, 0.5059, 0.507, 0.5363, 0.4983, 0.5393, 0.4868, 0.507, 0.4868, 0.507, 0.4983, 0.5393, 0.4892, 0.5405, 0.4841, 0.5076, 0.4841, 0.5076, 0.4892, 0.5405, 0.4804, 0.5408, 0.4814, 0.5079, 0.4814, 0.5079, 0.4804, 0.5408, 0.4719, 0.5396, 0.4789, 0.5077, 0.4789, 0.5077, 0.4719, 0.5396, 0.4635, 0.5378, 0.4762, 0.5072, 0.4762, 0.5072, 0.4635, 0.5378, 0.456, 0.5345, 0.4738, 0.5062, 0.4738, 0.5062, 0.456, 0.5345, 0.4495, 0.53, 0.4717, 0.5048, 0.4717, 0.5048, 0.4495, 0.53, 0.4442, 0.5241, 0.47, 0.5028, 0.47, 0.5028, 0.4442, 0.5241, 0.44, 0.5171, 0.4687, 0.5006, 0.4687, 0.5006, 0.44, 0.5171, 0.4371, 0.509, 0.4679, 0.4981, 0.4679, 0.4981, 0.4371, 0.509, 0.4348, 0.5007, 0.4674, 0.4955, 0.4674, 0.4955, 0.4348, 0.5007, 0.4341, 0.4919, 0.4673, 0.4929, 0.4673, 0.4929, 0.4341, 0.4919, 0.4341, 0.4827, 0.4676, 0.4901, 0.4676, 0.4901, 0.4341, 0.4827, 0.436, 0.4738, 0.4684, 0.4875, 0.4684, 0.4875, 0.436, 0.4738, 0.44, 0.4657, 0.4698, 0.4851, 0.5146, 0.4892, 0.491, 0.4626, 0.4984, 0.4574, 0.5167, 0.4874, 0.5167, 0.4874, 0.4984, 0.4574, 0.5069, 0.4542, 0.5192, 0.4862, 0.5192, 0.4862, 0.5069, 0.4542, 0.5161, 0.4528, 0.5219, 0.4856, 0.5219, 0.4856, 0.5161, 0.4528, 0.5248, 0.4523, 0.5245, 0.4852, 0.5245, 0.4852, 0.5248, 0.4523, 0.5334, 0.4533, 0.5271, 0.4854, 0.5271, 0.4854, 0.5334, 0.4533, 0.5418, 0.4549, 0.5298, 0.4858, 0.5298, 0.4858, 0.5418, 0.4549, 0.5494, 0.458, 0.5322, 0.4868, 0.5322, 0.4868, 0.5494, 0.458, 0.556, 0.4624, 0.5343, 0.4882, 0.1756, 0.3274, 0.1932, 0.3158, 0.1992, 0.3181, 0.2022, 0.3221, 0.17, 0.1641, 0.1987, 0.168, 0.1939, 0.1724, 0.1871, 0.1763, 0.17, 0.1641, 0.1843, 0.1797, 0.1818, 0.1865, 0.1783, 0.1909, 0.2851, 0.1613, 0.3117, 0.1678, 0.3077, 0.1713, 0.3023, 0.1733, 0.2851, 0.1613, 0.2992, 0.1758, 0.2975, 0.1827, 0.2932, 0.1882, 0.06239, 0.165, 0.08519, 0.17, 0.08248, 0.1738, 0.07783, 0.175, 0.06239, 0.165, 0.07528, 0.1771, 0.07296, 0.1827, 0.06936, 0.1874, 0.1105, 0.3297, 0.08739, 0.3243, 0.09206, 0.3203, 0.0976, 0.3175, 0.1105, 0.3297, 0.09967, 0.3148, 0.1008, 0.3101, 0.1045, 0.3072, 0.1756, 0.3274, 0.1823, 0.2999, 0.1869, 0.305, 0.1894, 0.3127, 0.06239, 0.165, 0.07783, 0.175, 0.07528, 0.1771, 0.2851, 0.1613, 0.3023, 0.1733, 0.2992, 0.1758, 0.17, 0.1641, 0.1871, 0.1763, 0.1843, 0.1797, 0.1756, 0.3274, 0.1894, 0.3127, 0.1932, 0.3158, 0.1105, 0.3297, 0.0976, 0.3175, 0.09967, 0.3148, 0.0853, 0.3008, 0.1005, 0.2927, 0.1008, 0.3101, 0.09967, 0.3148, 0.2178, 0.319, 0.2259, 0.3274, 0.2022, 0.3221, 0.1992, 0.3181, 0.2146, 0.1728, 0.2064, 0.1873, 0.1871, 0.1763, 0.1939, 0.1724, 0.108, 0.165, 0.1001, 0.173, 0.08248, 0.1738, 0.08519, 0.17, 0.189, 0.2846, 0.2022, 0.2934, 0.1894, 0.3127, 0.1869, 0.305, 0.1991, 0.1954, 0.1851, 0.2055, 0.1818, 0.1865, 0.1843, 0.1797, 0.07392, 0.2038, 0.06548, 0.2121, 0.06936, 0.1874, 0.07296, 0.1827, 0.09284, 0.1888, 0.0866, 0.1961, 0.07528, 0.1771, 0.07783, 0.175, 0.3262, 0.1742, 0.3179, 0.1884, 0.3023, 0.1733, 0.3077, 0.1713, 0.06269, 0.3297, 0.07082, 0.3206, 0.09206, 0.3203, 0.08739, 0.3243, 0.3179, 0.1884, 0.3117, 0.1957, 0.2992, 0.1758, 0.3023, 0.1733, 0.3117, 0.1957, 0.2991, 0.203, 0.2975, 0.1827, 0.2992, 0.1758, 0.1005, 0.2927, 0.1083, 0.2843, 0.1045, 0.3072, 0.1008, 0.3101, 0.2064, 0.1873, 0.1991, 0.1954, 0.1843, 0.1797, 0.1871, 0.1763, 0.2222, 0.1641, 0.2146, 0.1728, 0.1939, 0.1724, 0.1987, 0.168, 0.1001, 0.173, 0.09284, 0.1888, 0.07783, 0.175, 0.08248, 0.1738, 0.1812, 0.2759, 0.189, 0.2846, 0.1869, 0.305, 0.1823, 0.2999, 0.2022, 0.2934, 0.2092, 0.3022, 0.1932, 0.3158, 0.1894, 0.3127, 0.1851, 0.2055, 0.1777, 0.2141, 0.1783, 0.1909, 0.1818, 0.1865, 0.0866, 0.1961, 0.07392, 0.2038, 0.07296, 0.1827, 0.07528, 0.1771, 0.07821, 0.3075, 0.0853, 0.3008, 0.09967, 0.3148, 0.0976, 0.3175, 0.3338, 0.1664, 0.3262, 0.1742, 0.3077, 0.1713, 0.3117, 0.1678, 0.07082, 0.3206, 0.07821, 0.3075, 0.0976, 0.3175, 0.09206, 0.3203, 0.2092, 0.3022, 0.2178, 0.319, 0.1992, 0.3181, 0.1932, 0.3158, 0.2991, 0.203, 0.2912, 0.2107, 0.2932, 0.1882, 0.2975, 0.1827])
me_sphere.materials.append(mat_apple)
me_sphere.materials.append(mat_stem)
me_sphere.use_remesh_preserve_volume = False
me_sphere.use_remesh_preserve_attributes = False
me_sphere.use_mirror_vertex_groups = False
me_sphere.update()

# ---- objects
ob_area = bpy.data.objects.new('Area', light_area)
ob_sphere = bpy.data.objects.new('Sphere', me_sphere)
ob_camera = bpy.data.objects.new('Camera', cam_camera)
_N = mat_apple.node_tree.nodes; _L = mat_apple.node_tree.links
n0 = _N.new('ShaderNodeHueSaturation'); n0.name = 'Hue Saturation Value'; n0.location = (-754, 509)
n0.inputs[4].default_value = (0.2775, 0.01294, 0.008554, 1.0)
n1 = _N.new('ShaderNodeHueSaturation'); n1.name = 'Hue Saturation Value.001'; n1.location = (-814, 196)
n1.inputs[4].default_value = (0.5049, 0.01875, 0.02035, 1.0)
n2 = _N.new('ShaderNodeMix'); n2.name = 'Mix.001'; n2.location = (-481, 476)
n2.data_type = 'RGBA'
n3 = _N.new('ShaderNodeTexNoise'); n3.name = 'Noise Texture'; n3.location = (-1808, -326)
n3.inputs[2].default_value = 16.0
n3.inputs[3].default_value = 16.0
n4 = _N.new('ShaderNodeValToRGB'); n4.name = 'ColorRamp.001'; n4.location = (-1560, -170)
while len(n4.color_ramp.elements) > 1: n4.color_ramp.elements.remove(n4.color_ramp.elements[-1])
n4.color_ramp.elements[0].position = 0.0; n4.color_ramp.elements[0].color = (0.0, 0.0, 0.0, 1.0)
_e = n4.color_ramp.elements.new(1.0); _e.color = (1.0, 1.0, 1.0, 1.0)
n5 = _N.new('ShaderNodeMix'); n5.name = 'Mix.003'; n5.location = (473, -375)
n5.data_type = 'RGBA'
n5.inputs[6].default_value = (0.4177, 0.4177, 0.4177, 1.0)
n5.inputs[7].default_value = (0.1916, 0.1916, 0.1916, 1.0)
n6 = _N.new('ShaderNodeTexNoise'); n6.name = 'Noise Texture.001'; n6.location = (-990, -63)
n6.inputs[2].default_value = 1.325
n6.inputs[3].default_value = 0.5
n7 = _N.new('ShaderNodeMath'); n7.name = 'Math.003'; n7.location = (-1312, -393)
n7.operation = 'POWER'
n7.inputs[1].default_value = 2.0
n8 = _N.new('ShaderNodeMath'); n8.name = 'Math.004'; n8.location = (-1305, -566)
n8.operation = 'POWER'
n8.inputs[1].default_value = 2.0
n9 = _N.new('ShaderNodeMath'); n9.name = 'Math'; n9.location = (-1111, -427)
n10 = _N.new('ShaderNodeMath'); n10.name = 'Math.001'; n10.location = (-934, -427)
n11 = _N.new('ShaderNodeSeparateXYZ'); n11.name = 'Separate XYZ'; n11.location = (-1597, -545)
n12 = _N.new('ShaderNodeMath'); n12.name = 'Math.005'; n12.location = (-1312, -739)
n12.operation = 'POWER'
n12.inputs[1].default_value = 2.0
n13 = _N.new('ShaderNodeMath'); n13.name = 'Math.006'; n13.location = (-1472, -732)
n13.operation = 'MULTIPLY'
n13.inputs[1].default_value = 0.0
n14 = _N.new('ShaderNodeTexCoord'); n14.name = 'Texture Coordinate'; n14.location = (-1801, -544)
n14.object = ob_sphere
n15 = _N.new('ShaderNodeMath'); n15.name = 'Math.002'; n15.location = (-724, -461)
n15.operation = 'POWER'
n16 = _N.new('ShaderNodeMix'); n16.name = 'Mix.005'; n16.location = (222, -513)
n16.data_type = 'RGBA'
n16.inputs[7].default_value = (0.5, 1.0, 0.0, 1.0)
n17 = _N.new('ShaderNodeTexNoise'); n17.name = 'Noise Texture.002'; n17.location = (-44, -729)
n17.inputs[2].default_value = 6.0
n17.inputs[3].default_value = 8.0
n18 = _N.new('ShaderNodeMath'); n18.name = 'Math.007'; n18.location = (-495, -391)
n18.operation = 'MULTIPLY'
n18.inputs[1].default_value = 2.5
n19 = _N.new('ShaderNodeValToRGB'); n19.name = 'ColorRamp.004'; n19.location = (-131, -498)
n19.width = 238
while len(n19.color_ramp.elements) > 1: n19.color_ramp.elements.remove(n19.color_ramp.elements[-1])
n19.color_ramp.elements[0].position = 0.0; n19.color_ramp.elements[0].color = (0.3823, 0.04005, 0.0, 1.0)
_e = n19.color_ramp.elements.new(1.0); _e.color = (0.3863, 0.01475, 0.0, 1.0)
n20 = _N.new('ShaderNodeValToRGB'); n20.name = 'ColorRamp'; n20.location = (-719, 13)
n20.width = 236
while len(n20.color_ramp.elements) > 1: n20.color_ramp.elements.remove(n20.color_ramp.elements[-1])
n20.color_ramp.elements[0].position = 0.5778; n20.color_ramp.elements[0].color = (0.0, 0.0, 0.0, 1.0)
_e = n20.color_ramp.elements.new(1.0); _e.color = (1.0, 1.0, 1.0, 1.0)
n21 = _N.new('ShaderNodeValToRGB'); n21.name = 'ColorRamp.002'; n21.location = (248, 563)
n21.width = 231
while len(n21.color_ramp.elements) > 1: n21.color_ramp.elements.remove(n21.color_ramp.elements[-1])
n21.color_ramp.elements[0].position = 0.0; n21.color_ramp.elements[0].color = (1.0, 1.0, 1.0, 1.0)
_e = n21.color_ramp.elements.new(0.0075); _e.color = (0.0, 0.0, 0.0, 1.0)
n22 = _N.new('ShaderNodeTexVoronoi'); n22.name = 'Voronoi Texture'; n22.location = (4, 514)
n22.inputs[2].default_value = 32.0
n23 = _N.new('ShaderNodeMix'); n23.name = 'Mix.002'; n23.location = (45, 144)
n23.data_type = 'RGBA'
n24 = _N.new('ShaderNodeMix'); n24.name = 'Mix'; n24.location = (591, 454)
n24.data_type = 'RGBA'
n25 = _N.new('ShaderNodeMix'); n25.name = 'Mix.004'; n25.location = (879, -18)
n25.data_type = 'RGBA'
n26 = _N.new('ShaderNodeHueSaturation'); n26.name = 'Hue Saturation Value.002'; n26.location = (469, 215)
n26.inputs[4].default_value = (0.3835, 0.209, 0.005233, 1.0)
n27 = _N.new('ShaderNodeMix'); n27.name = 'Mix.006'; n27.location = (322, 2)
n27.data_type = 'RGBA'
n28 = _N.new('ShaderNodeHueSaturation'); n28.name = 'Hue Saturation Value.003'; n28.location = (-464, -178)
n28.inputs[4].default_value = (0.3692, 0.2712, 0.01065, 1.0)
n29 = _N.new('ShaderNodeBsdfPrincipled'); n29.name = 'Principled BSDF'; n29.location = (1192, -208)
n29.width = 150
n29.subsurface_method = 'BURLEY'
n29.inputs[3].default_value = 1.45
n29.inputs[9].default_value = (1.0, 1.0, 1.0)
n29.inputs[13].default_value = 0.325
n29.inputs[24].default_value = 0.0516
n30 = _N.new('ShaderNodeOutputMaterial'); n30.name = 'Material Output'; n30.location = (1496, -233)
n31 = _N.new('ShaderNodeTexImage'); n31.name = 'Image Texture'; n31.location = (1495, -397)
n31.width = 140
n31.image = img_texture_test
n32 = _N.new('ShaderNodeMath'); n32.name = 'Math.008'; n32.location = (0, 0)
n32.operation = 'MULTIPLY'
_L.new(n29.outputs[0], n30.inputs[0])
_L.new(n3.outputs[0], n4.inputs[0])
_L.new(n4.outputs[0], n2.inputs[0])
_L.new(n0.outputs[0], n2.inputs[6])
_L.new(n1.outputs[0], n2.inputs[7])
_L.new(n21.outputs[0], n24.inputs[0])
_L.new(n2.outputs[2], n23.inputs[6])
_L.new(n28.outputs[0], n23.inputs[7])
_L.new(n20.outputs[0], n23.inputs[0])
_L.new(n4.outputs[0], n5.inputs[0])
_L.new(n5.outputs[2], n29.inputs[2])
_L.new(n24.outputs[2], n25.inputs[7])
_L.new(n14.outputs[3], n11.inputs[0])
_L.new(n6.outputs[0], n20.inputs[0])
_L.new(n25.outputs[2], n29.inputs[0])
_L.new(n19.outputs[0], n16.inputs[6])
_L.new(n11.outputs[0], n7.inputs[0])
_L.new(n11.outputs[1], n8.inputs[0])
_L.new(n7.outputs[0], n9.inputs[0])
_L.new(n8.outputs[0], n9.inputs[1])
_L.new(n9.outputs[0], n10.inputs[0])
_L.new(n12.outputs[0], n10.inputs[1])
_L.new(n10.outputs[0], n15.inputs[0])
_L.new(n11.outputs[2], n13.inputs[0])
_L.new(n13.outputs[0], n12.inputs[0])
_L.new(n15.outputs[0], n18.inputs[0])
_L.new(n17.outputs[0], n16.inputs[0])
_L.new(n23.outputs[2], n27.inputs[6])
_L.new(n16.outputs[2], n27.inputs[7])
_L.new(n26.outputs[0], n24.inputs[7])
_L.new(n27.outputs[2], n25.inputs[6])
_L.new(n18.outputs[0], n19.inputs[0])
_L.new(n18.outputs[0], n25.inputs[0])
_L.new(n23.outputs[2], n24.inputs[6])
_L.new(n32.outputs[0], n21.inputs[0])
_L.new(n22.outputs[0], n32.inputs[0])
_L.new(n22.outputs[0], n32.inputs[1])
n30.is_active_output = True

# ---- transforms, parenting, visibility, modifiers, constraints
ob_area.location = (0.0, 0.0, 12.5)
ob_area.lineart.crease_threshold = 0.0
ob_sphere.location = (0.0, 0.0, 0.0)
ob_sphere.lineart.crease_threshold = 0.0
ob_camera.location = (7.481, -6.508, 5.344)
ob_camera.rotation_euler = (1.109, 0.0, 0.8149)
ob_camera.lock_rotations_4d = False
ob_camera.empty_display_type = 'ARROWS'
ob_camera.color = (0.0, 0.0, 0.0, 0.0)
ob_camera.display_type = 'WIRE'
ob_camera.lineart.crease_threshold = 0.0

# ---- collection membership
col_collection_1.objects.link(ob_area)
col_collection_1.objects.link(ob_sphere)
col_collection_1.objects.link(ob_camera)

# ---- scene / render settings (as saved in the file)
scene.camera = ob_camera
scene.frame_start = 1; scene.frame_end = 250; scene.frame_set(1)
scene.render.engine = 'CYCLES'
scene.render.image_settings.color_depth = '16'
scene.render.image_settings.compression = 0
scene.render.resolution_x = 1024
scene.render.resolution_y = 1024
scene.render.dither_intensity = 0.0
scene.cycles.use_denoising = False
scene.cycles.samples = 128
scene.cycles.sampling_pattern = 'TABULATED_SOBOL'
scene.cycles.use_adaptive_sampling = False
scene.cycles.use_light_tree = False
scene.cycles.blur_glossy = 0.0
scene.cycles.sample_clamp_indirect = 0.0
scene.view_settings.view_transform = 'Standard'
scene.unit_settings.scale_length = 0.05
bpy.context.view_layer.update()
